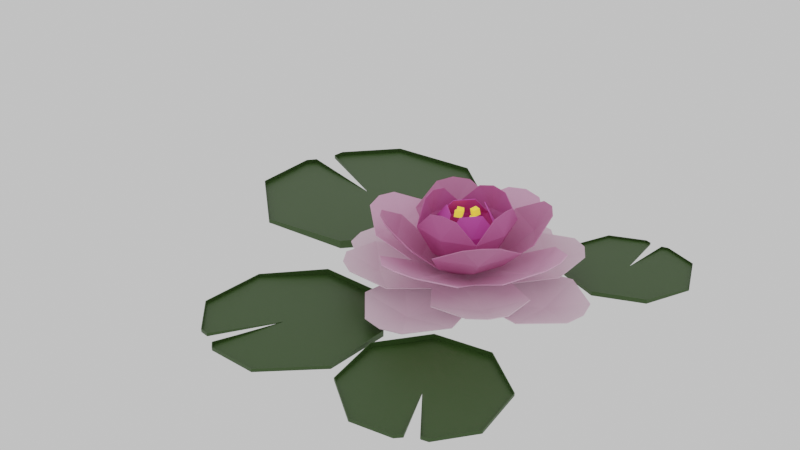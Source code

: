 # Source: LotusNenuphar.blend  (saved by Blender 2.93.21; exported with 4.5.12 LTS)
import bpy
from mathutils import Matrix  # noqa: F401  (used for matrix-valued properties, if any)

bpy.ops.wm.read_factory_settings(use_empty=True)
scene = bpy.context.scene
scene.name = 'Scene'

# ---- collections
col_lotusnenuphar = bpy.data.collections.new('LotusNenuphar'); scene.collection.children.link(col_lotusnenuphar)

# ---- materials (node trees are filled in below, after node groups)
mat_lotus_pink_1 = bpy.data.materials.new('Lotus_Pink_1')
mat_lotus_pink_2 = bpy.data.materials.new('Lotus_Pink_2')
mat_lotus_pink_3 = bpy.data.materials.new('Lotus_Pink_3')
mat_lotus_pink_4 = bpy.data.materials.new('Lotus_Pink_4')
mat_lotus_pink_5 = bpy.data.materials.new('Lotus_Pink_5')
mat_lotus_light = bpy.data.materials.new('Lotus_Light')
mat_nenuphar = bpy.data.materials.new('Nenuphar')

# ---- material node trees
mat_lotus_pink_1.use_nodes = True; mat_lotus_pink_1.node_tree.nodes.clear()
_N = mat_lotus_pink_1.node_tree.nodes; _L = mat_lotus_pink_1.node_tree.links
n0 = _N.new('ShaderNodeBsdfPrincipled'); n0.name = 'Principled BSDF'; n0.location = (10, 300)
n0.distribution = 'GGX'
n0.subsurface_method = 'BURLEY'
n0.inputs[0].default_value = (0.723, 0.1137, 0.5115, 1.0)
n0.inputs[3].default_value = 1.45
n0.inputs[13].default_value = 0.2
n0.inputs[27].default_value = (0.0, 0.0, 0.0, 1.0)
n0.inputs[28].default_value = 1.0
n1 = _N.new('ShaderNodeOutputMaterial'); n1.name = 'Material Output'; n1.location = (300, 300)
_L.new(n0.outputs[0], n1.inputs[0])
n1.is_active_output = True
mat_lotus_pink_2.use_nodes = True; mat_lotus_pink_2.node_tree.nodes.clear()
_N = mat_lotus_pink_2.node_tree.nodes; _L = mat_lotus_pink_2.node_tree.links
n0 = _N.new('ShaderNodeBsdfPrincipled'); n0.name = 'Principled BSDF'; n0.location = (10, 300)
n0.distribution = 'GGX'
n0.subsurface_method = 'BURLEY'
n0.inputs[0].default_value = (0.6267, 0.1628, 0.3947, 1.0)
n0.inputs[3].default_value = 1.45
n0.inputs[13].default_value = 0.2
n0.inputs[27].default_value = (0.0, 0.0, 0.0, 1.0)
n0.inputs[28].default_value = 1.0
n1 = _N.new('ShaderNodeOutputMaterial'); n1.name = 'Material Output'; n1.location = (300, 300)
_L.new(n0.outputs[0], n1.inputs[0])
n1.is_active_output = True
mat_lotus_pink_3.use_nodes = True; mat_lotus_pink_3.node_tree.nodes.clear()
_N = mat_lotus_pink_3.node_tree.nodes; _L = mat_lotus_pink_3.node_tree.links
n0 = _N.new('ShaderNodeBsdfPrincipled'); n0.name = 'Principled BSDF'; n0.location = (10, 300)
n0.distribution = 'GGX'
n0.subsurface_method = 'BURLEY'
n0.inputs[0].default_value = (0.65, 0.2369, 0.4353, 1.0)
n0.inputs[3].default_value = 1.45
n0.inputs[13].default_value = 0.2
n0.inputs[27].default_value = (0.0, 0.0, 0.0, 1.0)
n0.inputs[28].default_value = 1.0
n1 = _N.new('ShaderNodeOutputMaterial'); n1.name = 'Material Output'; n1.location = (300, 300)
_L.new(n0.outputs[0], n1.inputs[0])
n1.is_active_output = True
mat_lotus_pink_4.use_nodes = True; mat_lotus_pink_4.node_tree.nodes.clear()
_N = mat_lotus_pink_4.node_tree.nodes; _L = mat_lotus_pink_4.node_tree.links
n0 = _N.new('ShaderNodeBsdfPrincipled'); n0.name = 'Principled BSDF'; n0.location = (10, 300)
n0.distribution = 'GGX'
n0.subsurface_method = 'BURLEY'
n0.inputs[0].default_value = (0.7991, 0.4233, 0.6308, 1.0)
n0.inputs[3].default_value = 1.45
n0.inputs[27].default_value = (0.0291, 0.01751, 0.02401, 1.0)
n0.inputs[28].default_value = 1.0
n1 = _N.new('ShaderNodeOutputMaterial'); n1.name = 'Material Output'; n1.location = (300, 300)
_L.new(n0.outputs[0], n1.inputs[0])
n1.is_active_output = True
mat_lotus_pink_5.use_nodes = True; mat_lotus_pink_5.node_tree.nodes.clear()
_N = mat_lotus_pink_5.node_tree.nodes; _L = mat_lotus_pink_5.node_tree.links
n0 = _N.new('ShaderNodeBsdfPrincipled'); n0.name = 'Principled BSDF'; n0.location = (10, 300)
n0.distribution = 'GGX'
n0.subsurface_method = 'BURLEY'
n0.inputs[0].default_value = (0.7991, 0.5906, 0.7011, 1.0)
n0.inputs[3].default_value = 1.45
n0.inputs[27].default_value = (0.02721, 0.02134, 0.02448, 1.0)
n0.inputs[28].default_value = 1.0
n1 = _N.new('ShaderNodeOutputMaterial'); n1.name = 'Material Output'; n1.location = (300, 300)
_L.new(n0.outputs[0], n1.inputs[0])
n1.is_active_output = True
mat_lotus_light.use_nodes = True; mat_lotus_light.node_tree.nodes.clear()
_N = mat_lotus_light.node_tree.nodes; _L = mat_lotus_light.node_tree.links
n0 = _N.new('ShaderNodeBsdfPrincipled'); n0.name = 'Principled BSDF'; n0.location = (10, 300)
n0.distribution = 'GGX'
n0.subsurface_method = 'BURLEY'
n0.inputs[0].default_value = (0.7991, 0.5149, 0.05448, 1.0)
n0.inputs[3].default_value = 1.45
n0.inputs[13].default_value = 0.0
n0.inputs[27].default_value = (0.7991, 0.5149, 0.05448, 1.0)
n0.inputs[28].default_value = 1.0
n1 = _N.new('ShaderNodeOutputMaterial'); n1.name = 'Material Output'; n1.location = (300, 300)
_L.new(n0.outputs[0], n1.inputs[0])
n1.is_active_output = True
mat_nenuphar.use_nodes = True; mat_nenuphar.node_tree.nodes.clear()
_N = mat_nenuphar.node_tree.nodes; _L = mat_nenuphar.node_tree.links
n0 = _N.new('ShaderNodeBsdfPrincipled'); n0.name = 'Principled BSDF'; n0.location = (10, 300)
n0.distribution = 'GGX'
n0.subsurface_method = 'BURLEY'
n0.inputs[0].default_value = (0.03006, 0.06998, 0.01026, 1.0)
n0.inputs[3].default_value = 1.45
n0.inputs[27].default_value = (0.0, 0.0, 0.0, 1.0)
n0.inputs[28].default_value = 1.0
n1 = _N.new('ShaderNodeOutputMaterial'); n1.name = 'Material Output'; n1.location = (300, 300)
_L.new(n0.outputs[0], n1.inputs[0])
n1.is_active_output = True

# ---- world
world_world = bpy.data.worlds.new('World'); scene.world = world_world
world_world.use_nodes = True; world_world.node_tree.nodes.clear()
_N = world_world.node_tree.nodes; _L = world_world.node_tree.links
n0 = _N.new('ShaderNodeOutputWorld'); n0.name = 'World Output'; n0.location = (300, 300)
n1 = _N.new('ShaderNodeBackground'); n1.name = 'Background'; n1.location = (10, 300)
n1.inputs[0].default_value = (0.723, 0.723, 0.723, 1.0)
_L.new(n1.outputs[0], n0.inputs[0])
n0.is_active_output = True
world_world.color = (0.05088, 0.05088, 0.05088)
world_world.use_sun_shadow = False
world_world.sun_shadow_jitter_overblur = 0.0

# ---- meshes
me_lotusnenuphar = bpy.data.meshes.new('LotusNenuphar')
me_lotusnenuphar.from_pydata([(-1.243, 0.8302, 0.37), (-1.18, 0.2918, 0.2969), (-0.702, -0.02248, 0.1938), (-0.2153, -0.007055, 0.1218), (1.05, 1.122, 0.3579), (0.831, 1.248, 0.3521), (0.294, 1.182, 0.2901), (-0.02056, 0.7021, 0.1938), (-0.006147, 0.2153, 0.1218), (0.7396, 0.7881, 0.1855), (-1.021e-14, 9.606e-15, 0.1101), (-1.056, -1.117, 0.3579), (-0.8366, -1.242, 0.3448), (-0.298, -1.178, 0.2727), (0.01878, -0.7004, 0.1793), (0.005927, -0.2151, 0.1173), (-0.7413, -0.7865, 0.1855), (1.237, -0.825, 0.3269), (1.176, -0.2881, 0.2659), (0.7002, 0.02416, 0.1793), (0.2151, 0.007261, 0.1173), (-1.116, 1.05, 0.3803), (-0.9048, 1.19, 0.37), (-0.3636, 1.16, 0.2969), (-0.7841, 0.7374, 0.2013), (-1.056, -1.117, 0.3579), (-1.194, -0.9059, 0.3521), (-1.162, -0.3658, 0.2901), (-0.7413, -0.7865, 0.1855), (1.05, 1.122, 0.3579), (1.189, 0.9111, 0.3448), (1.158, 0.3696, 0.2727), (0.7396, 0.7881, 0.1855), (1.111, -1.045, 0.3354), (0.8992, -1.185, 0.3269), (0.3596, -1.156, 0.2659), (0.7823, -0.7358, 0.1698), (1.642, 0.322, 0.1101), (1.166, 0.6915, 0.1101), (0.5339, 0.5677, 0.1101), (2.212e-09, -1.815e-09, 0.1101), (0.05259, -1.715, 0.1101), (0.322, -1.642, 0.1101), (0.6915, -1.166, 0.1101), (0.5677, -0.5339, 0.1101), (0.03636, -1.186, 0.003673), (-0.05259, 1.715, 0.1101), (-0.322, 1.642, 0.1101), (-0.6915, 1.166, 0.1101), (-0.5677, 0.5339, 0.1101), (-0.03636, 1.186, 0.003672), (-1.642, -0.322, 0.1101), (-1.166, -0.6915, 0.1101), (-0.5339, -0.5677, 0.1101), (1.715, 0.05259, 0.1101), (1.659, -0.2208, 0.1101), (1.206, -0.6188, 0.1101), (1.186, 0.03636, 0.003673), (-0.05259, 1.715, 0.1101), (0.2208, 1.659, 0.1101), (0.6188, 1.206, 0.1101), (-0.03636, 1.186, 0.003673), (0.05259, -1.715, 0.1101), (-0.2208, -1.659, 0.1101), (-0.6188, -1.206, 0.1101), (0.03636, -1.186, 0.003673), (-1.715, -0.05259, 0.1101), (-1.659, 0.2208, 0.1101), (-1.206, 0.6188, 0.1101), (-1.186, -0.03636, 0.003673), (-1.331, -0.2877, 0.7345), (-0.9436, -0.6251, 0.5588), (-0.4556, -0.4926, 0.3114), (-0.1423, -0.1547, 0.137), (0.02859, -1.414, 0.7276), (0.2678, -1.353, 0.6985), (0.5998, -0.9597, 0.5237), (0.4759, -0.4641, 0.29), (0.1504, -0.1458, 0.1302), (0.0233, -1.022, 0.4467), (2.212e-09, -1.815e-09, 0.1101), (1.302, 0.2869, 0.6736), (0.9233, 0.6244, 0.5151), (0.4465, 0.4923, 0.29), (0.1412, 0.1547, 0.1302), (-0.05807, 1.413, 0.7276), (-0.2961, 1.352, 0.7096), (-0.6202, 0.9591, 0.5503), (-0.485, 0.4638, 0.3114), (-0.1515, 0.1457, 0.137), (-0.03937, 1.022, 0.4467), (-1.391, -0.04265, 0.7592), (-1.346, 0.2057, 0.7345), (-0.9802, 0.5661, 0.5588), (-1.004, -0.03076, 0.4695), (-0.05807, 1.413, 0.7276), (0.1844, 1.367, 0.6985), (0.5399, 0.9946, 0.5237), (-0.03937, 1.022, 0.4467), (1.362, 0.04175, 0.6959), (1.318, -0.2065, 0.6736), (0.9598, -0.5667, 0.5151), (0.9875, 0.03027, 0.4238), (0.02859, -1.414, 0.7276), (-0.2128, -1.367, 0.7096), (-0.5603, -0.9953, 0.5503), (0.0233, -1.022, 0.4467), (-0.8686, 0.512, 0.9306), (-0.8823, 0.09362, 0.6998), (-0.5516, -0.03062, 0.3728), (-0.1816, -0.009761, 0.1419), (-0.3839, 0.361, 0.3574), (-0.7448, 0.7005, 0.9631), (-0.5642, 0.8356, 0.9306), (-0.1475, 0.8749, 0.6998), (-0.00322, 0.5524, 0.3728), (-0.001382, 0.1819, 0.1419), (2.212e-09, -1.815e-09, 0.1101), (-0.6072, 0.571, 0.6287), (-0.5492, -0.904, 0.9404), (-0.1321, -0.8966, 0.7097), (0.006372, -0.5554, 0.3791), (0.001771, -0.1822, 0.1439), (-0.3772, -0.4041, 0.3617), (-0.7319, -0.7884, 0.9714), (-0.8589, -0.6128, 0.9369), (-0.8798, -0.1935, 0.7014), (-0.5967, -0.6407, 0.6355), (0.8784, -0.5212, 0.9467), (0.8893, -0.1003, 0.7113), (0.5547, 0.02766, 0.3791), (0.182, 0.009395, 0.1439), (0.3868, -0.3638, 0.366), (0.755, -0.7101, 0.9798), (0.5741, -0.8448, 0.9467), (0.1545, -0.8815, 0.7113), (0.6134, -0.5769, 0.6423), (0.559, 0.8948, 0.9369), (0.1392, 0.89, 0.7014), (0.3802, 0.4013, 0.3617), (0.7421, 0.7788, 0.9714), (0.8687, 0.6035, 0.9404), (0.8869, 0.1868, 0.7097), (0.6029, 0.6348, 0.6355), (-0.4921, -0.2126, 1.064), (-0.4149, -0.467, 0.7937), (-0.282, -0.3133, 0.413), (2.212e-09, -1.815e-09, 0.1101), (-0.3756, -0.01151, 0.4411), (-0.5205, -0.01596, 1.101), (-0.5042, 0.1821, 1.064), (-0.4427, 0.4407, 0.7937), (-0.3006, 0.2954, 0.413), (-0.537, -0.01646, 0.7716), (0.2333, -0.5245, 1.08), (0.4762, -0.4397, 0.814), (0.3155, -0.2949, 0.4267), (0.02017, -0.3907, 0.4498), (0.04118, -0.5541, 1.114), (-0.1542, -0.5363, 1.071), (0.03351, -0.5631, 0.7842), (0.5386, 0.2141, 1.087), (0.4483, 0.468, 0.814), (0.2969, 0.3137, 0.4267), (0.392, 0.01202, 0.4586), (0.5688, 0.01744, 1.126), (0.5507, -0.1807, 1.087), (0.5695, 0.01746, 0.7968), (-0.1868, 0.5259, 1.071), (-0.003802, 0.3912, 0.4498), (0.007163, 0.5556, 1.114), (0.2007, 0.5378, 1.08), (-0.001041, 0.5641, 0.7842), (-0.05386, -0.2616, 0.9999), (0.02293, -0.4685, 0.7541), (0.01373, -0.3141, 0.3965), (2.212e-09, -1.815e-09, 0.1101), (-0.2606, -0.2771, 0.4681), (-0.2578, -0.06979, 0.9999), (-0.469, -0.005805, 0.7541), (-0.3143, -0.005534, 0.3965), (-0.2488, -0.2646, 0.7552), (0.2822, -0.05464, 1.005), (0.4832, 0.0209, 0.7639), (0.3206, 0.01228, 0.4031), (0.2868, -0.2618, 0.4738), (0.09137, -0.2575, 1.001), (0.2807, -0.2497, 0.7607), (0.07341, 0.2824, 1.007), (-0.008734, 0.4836, 0.7639), (-0.007388, 0.3208, 0.4031), (0.2686, 0.2856, 0.4795), (0.2774, 0.09057, 1.007), (0.2631, 0.2797, 0.7662), (-0.2627, 0.07542, 1.001), (-0.2788, 0.2702, 0.4738), (-0.07182, 0.2783, 1.005), (-0.2664, 0.2649, 0.7607), (0.1256, 0.1231, 0.9109), (0.1183, 0.1068, 0.995), (0.09545, 0.04461, 0.8931), (0.08813, 0.02831, 0.9771), (0.04551, 0.1541, 0.91), (0.0382, 0.1378, 0.994), (0.01532, 0.07566, 0.8921), (0.008002, 0.05936, 0.9762), (-0.03132, -0.05453, 0.8851), (-0.03929, -0.02369, 0.9649), (0.003519, -0.1266, 0.9164), (-0.004455, -0.09573, 0.9962), (-0.1095, -0.08979, 0.8909), (-0.1175, -0.05894, 0.9707), (-0.07464, -0.1618, 0.9222), (-0.08262, -0.131, 1.002), (-0.1776, 0.02064, 0.839), (-0.202, 0.08772, 0.8869), (-0.1001, 0.05629, 0.8286), (-0.1245, 0.1234, 0.8765), (-0.1496, -0.01955, 0.9096), (-0.174, 0.04753, 0.9575), (-0.07212, 0.0161, 0.8992), (-0.09654, 0.08317, 0.9471), (0.1001, -0.1043, 0.8595), (0.07463, -0.04432, 0.9155), (0.17, -0.05769, 0.8413), (0.1445, 0.002335, 0.8973), (0.1432, -0.1444, 0.9221), (0.1177, -0.0844, 0.9781), (0.2131, -0.09776, 0.9039), (0.1876, -0.03774, 0.9599), (-1.24, 0.8287, 0.3794), (-1.177, 0.2916, 0.3066), (-0.7003, -0.02254, 0.2037), (-0.2145, -0.007134, 0.1317), (1.048, 1.119, 0.3672), (0.8297, 1.244, 0.3615), (0.294, 1.179, 0.2998), (-0.0204, 0.7003, 0.2037), (-0.006017, 0.2145, 0.1317), (0.7391, 0.7856, 0.1952), (0.0001059, -9.98e-05, 0.1201), (-1.053, -1.114, 0.3672), (-0.835, -1.239, 0.3543), (-0.2977, -1.176, 0.2824), (0.01883, -0.6989, 0.1892), (0.00601, -0.2145, 0.1273), (-0.7407, -0.7841, 0.1953), (1.234, -0.8236, 0.3363), (1.174, -0.288, 0.2756), (0.6987, 0.02401, 0.1892), (0.2145, 0.00714, 0.1273), (-1.114, 1.047, 0.3896), (-0.9031, 1.187, 0.3794), (-0.3631, 1.157, 0.3066), (-0.7824, 0.7359, 0.2111), (-1.053, -1.114, 0.3672), (-1.191, -0.9043, 0.3615), (-1.159, -0.3656, 0.2998), (-0.7389, -0.7859, 0.1952), (1.047, 1.12, 0.3672), (1.186, 0.9094, 0.3543), (1.155, 0.3692, 0.2824), (0.7373, 0.7873, 0.1953), (1.108, -1.042, 0.3448), (0.8977, -1.182, 0.3363), (0.3594, -1.154, 0.2756), (0.7808, -0.7344, 0.1796), (1.64, 0.3209, 0.1199), (1.166, 0.6899, 0.12), (0.5337, 0.5675, 0.1201), (2.212e-09, -1.815e-09, 0.1201), (0.05206, -1.714, 0.1199), (0.3209, -1.64, 0.1199), (0.6899, -1.166, 0.12), (0.5675, -0.5337, 0.1201), (0.03509, -1.186, 0.01358), (-0.05206, 1.714, 0.1199), (-0.3209, 1.64, 0.1199), (-0.6899, 1.166, 0.12), (-0.5675, 0.5337, 0.1201), (-0.03509, 1.186, 0.01358), (-1.64, -0.3209, 0.1199), (-1.166, -0.6899, 0.12), (-0.5337, -0.5675, 0.1201), (1.714, 0.05253, 0.1199), (1.657, -0.2198, 0.1199), (1.206, -0.6172, 0.12), (1.185, 0.03634, 0.01366), (-0.053, 1.714, 0.1199), (0.2198, 1.657, 0.1199), (0.6172, 1.206, 0.12), (-0.0376, 1.185, 0.01358), (0.053, -1.714, 0.1199), (-0.2198, -1.657, 0.1199), (-0.6172, -1.206, 0.12), (0.0376, -1.185, 0.01358), (-1.714, -0.05253, 0.1199), (-1.657, 0.2198, 0.1199), (-1.206, 0.6172, 0.12), (-1.185, -0.03634, 0.01366), (-1.325, -0.2865, 0.7427), (-0.9391, -0.6233, 0.5676), (-0.4529, -0.49, 0.3207), (-0.1408, -0.1534, 0.1468), (0.02808, -1.408, 0.7357), (0.2667, -1.347, 0.7068), (0.5982, -0.9553, 0.5325), (0.4734, -0.4616, 0.2993), (0.1492, -0.1445, 0.1401), (0.02209, -1.018, 0.4555), (0.0002026, 6.102e-06, 0.1201), (1.297, 0.2856, 0.6819), (0.9189, 0.6226, 0.5239), (0.4442, 0.4897, 0.2993), (0.1401, 0.1534, 0.1401), (-0.0572, 1.407, 0.7357), (-0.2947, 1.346, 0.7178), (-0.6182, 0.9547, 0.5591), (-0.4821, 0.4614, 0.3207), (-0.15, 0.1445, 0.1468), (-0.03778, 1.017, 0.4555), (-1.385, -0.04247, 0.7672), (-1.34, 0.2048, 0.7427), (-0.9755, 0.5646, 0.5676), (-0.9987, -0.03062, 0.4783), (-0.05822, 1.407, 0.7357), (0.1837, 1.361, 0.7068), (0.5385, 0.9902, 0.5325), (-0.0403, 1.017, 0.4555), (1.356, 0.04157, 0.704), (1.312, -0.2056, 0.6819), (0.9553, -0.5652, 0.5239), (0.9829, 0.03013, 0.4327), (0.0291, -1.408, 0.7357), (-0.2117, -1.362, 0.7178), (-0.5585, -0.9908, 0.5591), (0.02461, -1.018, 0.4555), (-0.8614, 0.5076, 0.936), (-0.8755, 0.09076, 0.7066), (-0.5456, -0.03052, 0.3809), (-0.178, -0.009672, 0.1512), (-0.3795, 0.3569, 0.3654), (-0.7384, 0.6945, 0.968), (-0.5594, 0.8287, 0.936), (-0.1442, 0.8683, 0.7066), (-0.002961, 0.5464, 0.3809), (-0.00125, 0.1783, 0.1512), (-5.279e-05, 4.944e-05, 0.1201), (-0.6017, 0.5659, 0.6353), (-0.545, -0.8968, 0.9459), (-0.1296, -0.8899, 0.7166), (0.006035, -0.5494, 0.3871), (0.001553, -0.1786, 0.1532), (-0.3733, -0.3998, 0.3698), (-0.726, -0.7821, 0.9765), (-0.852, -0.6081, 0.9425), (-0.8732, -0.1904, 0.7083), (-0.5916, -0.6352, 0.6423), (0.8713, -0.5169, 0.9521), (0.8826, -0.09737, 0.7181), (0.5487, 0.02763, 0.3871), (0.1783, 0.009388, 0.1532), (0.3824, -0.3597, 0.374), (0.7487, -0.7041, 0.9848), (0.5693, -0.838, 0.9521), (0.1512, -0.875, 0.7181), (0.6079, -0.5717, 0.6489), (0.5547, 0.8876, 0.9425), (0.1365, 0.8833, 0.7083), (0.3762, 0.397, 0.3698), (0.7362, 0.7726, 0.9765), (0.8618, 0.5989, 0.9459), (0.8803, 0.1838, 0.7166), (0.5978, 0.6294, 0.6423), (-0.4823, -0.2105, 1.063), (-0.4084, -0.4601, 0.7969), (-0.2767, -0.3076, 0.4194), (-3.082e-05, -9.174e-07, 0.1201), (-0.3674, -0.01126, 0.4468), (-0.5105, -0.01565, 1.101), (-0.4943, 0.1806, 1.063), (-0.4359, 0.4342, 0.7969), (-0.295, 0.2901, 0.4194), (-0.5273, -0.01616, 0.7738), (0.2311, -0.5147, 1.08), (0.4693, -0.4333, 0.8174), (0.3099, -0.2897, 0.433), (0.01981, -0.3826, 0.4557), (0.04084, -0.5441, 1.113), (-0.1526, -0.5265, 1.071), (0.03317, -0.5534, 0.7866), (0.5288, 0.2119, 1.088), (0.4418, 0.4612, 0.8174), (0.2915, 0.3082, 0.433), (0.3839, 0.01177, 0.4644), (0.5588, 0.01713, 1.126), (0.5408, -0.1791, 1.088), (0.5598, 0.01716, 0.7994), (-0.1846, 0.5161, 1.071), (-0.003662, 0.3831, 0.4557), (0.007433, 0.5456, 1.113), (0.1991, 0.5279, 1.08), (-0.0007937, 0.5544, 0.7866), (-0.04817, -0.2548, 0.9952), (0.02263, -0.4585, 0.7531), (0.01345, -0.306, 0.4025), (1.833e-06, 2.134e-06, 0.1201), (-0.2544, -0.2705, 0.4721), (-0.2514, -0.06368, 0.9952), (-0.4591, -0.005498, 0.7531), (-0.3063, -0.005321, 0.4025), (-0.2422, -0.2575, 0.7526), (0.2754, -0.04888, 1.001), (0.4733, 0.0206, 0.763), (0.3126, 0.01196, 0.4091), (0.2801, -0.2555, 0.4779), (0.0853, -0.251, 0.9968), (0.2737, -0.2431, 0.7582), (0.06767, 0.2755, 1.003), (-0.008432, 0.4736, 0.763), (-0.007209, 0.3128, 0.4091), (0.2624, 0.279, 0.4836), (0.2709, 0.08442, 1.003), (0.2564, 0.2726, 0.7638), (-0.2558, 0.06976, 0.9968), (-0.2722, 0.2639, 0.4779), (-0.06566, 0.2719, 1.001), (-0.2594, 0.2582, 0.7582), (0.1177, 0.1188, 0.9153), (0.1114, 0.1047, 0.9881), (0.0916, 0.05087, 0.8999), (0.08527, 0.03676, 0.9726), (0.04837, 0.1457, 0.9145), (0.04204, 0.1316, 0.9872), (0.02224, 0.07775, 0.899), (0.01591, 0.06364, 0.9718), (-0.03476, -0.05967, 0.8929), (-0.04167, -0.03297, 0.962), (-0.004608, -0.122, 0.92), (-0.01151, -0.09534, 0.9891), (-0.1024, -0.09019, 0.898), (-0.1093, -0.06349, 0.9671), (-0.07227, -0.1526, 0.9251), (-0.07917, -0.1259, 0.9942), (-0.1722, 0.02484, 0.8463), (-0.1933, 0.08291, 0.8877), (-0.1051, 0.0557, 0.8373), (-0.1262, 0.1138, 0.8787), (-0.1479, -0.009951, 0.9074), (-0.1691, 0.04811, 0.9488), (-0.08085, 0.02091, 0.8984), (-0.102, 0.07897, 0.9398), (0.106, -0.09987, 0.8662), (0.08393, -0.04791, 0.9147), (0.1665, -0.05949, 0.8505), (0.1444, -0.007524, 0.8989), (0.1433, -0.1346, 0.9205), (0.1212, -0.0826, 0.9689), (0.2038, -0.09417, 0.9047), (0.1817, -0.04221, 0.9532), (2.026, 2.263, -0.05023), (1.404, 1.723, -0.05023), (0.7763, 2.256, -0.05023), (0.521, 1.63, -0.05023), (0.7835, 1.006, -0.05023), (1.41, 0.7506, -0.05023), (2.034, 1.013, -0.05023), (2.289, 1.64, -0.05023), (1.575, 2.447, -0.05023), (1.244, 2.453, -0.05023), (1.322, 2.427, -0.05023), (1.488, 2.424, -0.05023), (2.026, 2.263, -0.02076), (0.7763, 2.256, -0.02076), (0.521, 1.63, -0.02076), (0.7835, 1.006, 0.008708), (1.41, 0.7506, 0.008708), (2.034, 1.013, 0.008708), (2.289, 1.64, -0.02076), (1.575, 2.447, -0.02076), (1.244, 2.453, -0.02076), (1.322, 2.427, -0.02076), (1.488, 2.424, -0.02076), (-2.123, -2.448, -0.05023), (-1.1, -2.134, -0.05023), (-0.6348, -3.098, -0.05023), (-0.001589, -2.489, -0.05023), (0.01507, -1.61, -0.05023), (-0.5946, -0.9764, -0.05023), (-1.474, -0.9597, -0.05023), (-2.107, -1.569, -0.05023), (-1.684, -2.904, -0.05023), (-1.294, -3.086, -0.05023), (-1.373, -3.013, -0.05023), (-1.568, -2.923, -0.05023), (-2.123, -2.448, -0.01194), (-0.6348, -3.098, -0.01194), (-0.001589, -2.489, -0.01194), (0.01507, -1.61, 0.02634), (-0.5946, -0.9764, 0.02634), (-1.474, -0.9597, 0.02634), (-2.107, -1.569, -0.01194), (-1.684, -2.904, -0.01194), (-1.294, -3.086, -0.01194), (-1.373, -3.013, -0.01194), (-1.568, -2.923, -0.01194), (-2.131, -2.451, -0.05653), (-1.1, -2.134, -0.06023), (-0.632, -3.105, -0.05653), (0.005526, -2.492, -0.05653), (0.0223, -1.607, -0.05653), (-0.5915, -0.9693, -0.05653), (-1.476, -0.9525, -0.05653), (-2.114, -1.566, -0.05653), (-1.688, -2.911, -0.05665), (-1.297, -3.093, -0.05658), (-1.381, -3.016, -0.05627), (-1.565, -2.93, -0.05622), (-2.133, -2.452, -0.01194), (-0.6312, -3.108, -0.01194), (0.007598, -2.492, -0.01194), (0.02436, -1.606, 0.02634), (-0.5906, -0.9672, 0.02634), (-1.477, -0.9504, 0.02634), (-2.116, -1.565, -0.01194), (-1.689, -2.913, -0.01194), (-1.298, -3.095, -0.01194), (-1.383, -3.016, -0.01194), (-1.564, -2.932, -0.01194), (0.7997, -3.072, -0.05023), (1.08, -2.201, -0.05023), (1.984, -2.347, -0.05023), (1.866, -1.604, -0.05023), (1.258, -1.162, -0.05023), (0.516, -1.28, -0.05023), (0.07409, -1.888, -0.05023), (0.1916, -2.63, -0.05023), (1.334, -2.988, -0.05023), (1.653, -2.803, -0.05023), (1.563, -2.823, -0.05023), (1.404, -2.915, -0.05023), (0.7997, -3.072, -0.01749), (1.984, -2.347, -0.01749), (1.866, -1.604, -0.01749), (1.258, -1.162, 0.01525), (0.516, -1.28, 0.01525), (0.07409, -1.888, 0.01525), (0.1916, -2.63, -0.01749), (1.334, -2.988, -0.01749), (1.653, -2.803, -0.01749), (1.563, -2.823, -0.01749), (1.404, -2.915, -0.01749), (0.7978, -3.08, -0.05653), (1.08, -2.201, -0.06023), (1.992, -2.349, -0.05653), (1.873, -1.6, -0.05653), (1.26, -1.155, -0.05653), (0.5119, -1.273, -0.05653), (0.06654, -1.886, -0.05653), (0.185, -2.635, -0.05653), (1.338, -2.995, -0.05665), (1.657, -2.809, -0.05658), (1.56, -2.831, -0.05627), (1.412, -2.917, -0.05622), (0.7973, -3.082, -0.01749), (1.994, -2.349, -0.01749), (1.875, -1.599, -0.01749), (1.261, -1.153, 0.01525), (0.5108, -1.271, 0.01525), (0.06438, -1.886, 0.01525), (0.183, -2.636, -0.01749), (1.339, -2.997, -0.01749), (1.658, -2.811, -0.01749), (1.56, -2.832, -0.01749), (1.414, -2.917, -0.01749), (-3.305, 2.692, -0.05023), (-2.726, 1.233, -0.05023), (-4.081, 0.4397, -0.05023), (-3.115, -0.4143, -0.05023), (-1.829, -0.3356, -0.05023), (-0.9747, 0.6298, -0.05023), (-1.053, 1.916, -0.05023), (-2.019, 2.77, -0.05023), (-3.92, 1.997, -0.05023), (-4.14, 1.405, -0.05023), (-4.043, 1.529, -0.05023), (-3.934, 1.825, -0.05023), (-3.305, 2.692, 0.00591), (-4.081, 0.4397, 0.00591), (-3.115, -0.4143, 0.00591), (-1.829, -0.3356, 0.06205), (-0.9747, 0.6298, 0.06205), (-1.053, 1.916, 0.06205), (-2.019, 2.77, 0.00591), (-3.92, 1.997, 0.00591), (-4.14, 1.405, 0.00591), (-4.043, 1.529, 0.00591), (-3.934, 1.825, 0.00591)], [], [(21, 24, 0), (0, 24, 1), (1, 24, 2), (2, 24, 3), (10, 3, 24), (4, 9, 5), (5, 9, 6), (6, 9, 7), (7, 9, 8), (10, 8, 9), (11, 16, 12), (12, 16, 13), (13, 16, 14), (14, 16, 15), (10, 15, 16), (33, 36, 17), (17, 36, 18), (18, 36, 19), (19, 36, 20), (10, 20, 36), (21, 22, 24), (22, 23, 24), (23, 7, 24), (7, 8, 24), (10, 24, 8), (25, 26, 28), (26, 27, 28), (27, 2, 28), (2, 3, 28), (10, 28, 3), (29, 30, 32), (30, 31, 32), (31, 19, 32), (19, 20, 32), (10, 32, 20), (33, 34, 36), (34, 35, 36), (35, 14, 36), (14, 15, 36), (10, 36, 15), (54, 57, 37), (37, 57, 38), (38, 57, 39), (39, 57, 40), (41, 45, 42), (42, 45, 43), (43, 45, 44), (44, 45, 40), (46, 50, 47), (47, 50, 48), (48, 50, 49), (49, 50, 40), (66, 69, 51), (51, 69, 52), (52, 69, 53), (53, 69, 40), (54, 55, 57), (55, 56, 57), (56, 44, 57), (44, 40, 57), (58, 59, 61), (59, 60, 61), (60, 39, 61), (39, 40, 61), (62, 63, 65), (63, 64, 65), (64, 53, 65), (53, 40, 65), (66, 67, 69), (67, 68, 69), (68, 49, 69), (49, 40, 69), (91, 94, 70), (70, 94, 71), (71, 94, 72), (72, 94, 73), (80, 73, 94), (74, 79, 75), (75, 79, 76), (76, 79, 77), (77, 79, 78), (80, 78, 79), (99, 102, 81), (81, 102, 82), (82, 102, 83), (83, 102, 84), (80, 84, 102), (85, 90, 86), (86, 90, 87), (87, 90, 88), (88, 90, 89), (80, 89, 90), (91, 92, 94), (92, 93, 94), (93, 88, 94), (88, 89, 94), (80, 94, 89), (95, 96, 98), (96, 97, 98), (97, 83, 98), (83, 84, 98), (80, 98, 84), (99, 100, 102), (100, 101, 102), (101, 77, 102), (77, 78, 102), (80, 102, 78), (103, 104, 106), (104, 105, 106), (105, 72, 106), (72, 73, 106), (80, 106, 73), (112, 118, 107), (107, 118, 108), (109, 108, 111), (131, 116, 139), (111, 108, 118), (111, 110, 109), (114, 111, 118), (111, 115, 116), (112, 113, 118), (113, 114, 118), (115, 111, 114), (117, 110, 116), (124, 127, 119), (119, 127, 120), (121, 120, 123), (123, 120, 127), (123, 122, 121), (126, 123, 127), (123, 109, 110), (124, 125, 127), (125, 126, 127), (109, 123, 126), (117, 122, 110), (133, 136, 128), (128, 136, 129), (130, 129, 132), (110, 122, 123), (132, 129, 136), (132, 131, 130), (135, 132, 136), (132, 121, 122), (133, 134, 136), (134, 135, 136), (121, 132, 135), (117, 131, 122), (140, 143, 137), (137, 143, 138), (115, 138, 139), (139, 138, 143), (139, 116, 115), (142, 139, 143), (139, 130, 131), (140, 141, 143), (141, 142, 143), (130, 139, 142), (117, 116, 131), (116, 110, 111), (122, 131, 132), (149, 153, 144), (144, 153, 145), (146, 145, 148), (148, 145, 153), (148, 147, 146), (151, 148, 153), (148, 152, 147), (149, 150, 153), (150, 151, 153), (152, 148, 151), (158, 160, 154), (154, 160, 155), (156, 155, 157), (157, 155, 160), (157, 147, 156), (145, 157, 160), (157, 146, 147), (158, 159, 160), (159, 145, 160), (146, 157, 145), (165, 167, 161), (161, 167, 162), (163, 162, 164), (164, 162, 167), (164, 147, 163), (155, 164, 167), (164, 156, 147), (165, 166, 167), (166, 155, 167), (156, 164, 155), (170, 172, 168), (168, 172, 151), (152, 151, 169), (169, 151, 172), (169, 147, 152), (162, 169, 172), (169, 163, 147), (170, 171, 172), (171, 162, 172), (163, 169, 162), (173, 181, 174), (175, 174, 177), (177, 174, 181), (177, 176, 175), (179, 177, 181), (177, 180, 176), (173, 178, 181), (178, 179, 181), (180, 177, 179), (182, 187, 183), (184, 183, 185), (185, 183, 187), (185, 176, 184), (174, 185, 187), (185, 175, 176), (182, 186, 187), (186, 174, 187), (175, 185, 174), (188, 193, 189), (190, 189, 191), (191, 189, 193), (191, 176, 190), (183, 191, 193), (191, 184, 176), (188, 192, 193), (192, 183, 193), (184, 191, 183), (194, 197, 179), (180, 179, 195), (195, 179, 197), (195, 176, 180), (189, 195, 197), (195, 190, 176), (194, 196, 197), (196, 189, 197), (190, 195, 189), (198, 199, 201, 200), (200, 201, 205, 204), (204, 205, 203, 202), (202, 203, 199, 198), (200, 204, 202, 198), (205, 201, 199, 203), (206, 207, 209, 208), (208, 209, 213, 212), (212, 213, 211, 210), (210, 211, 207, 206), (208, 212, 210, 206), (213, 209, 207, 211), (214, 215, 217, 216), (216, 217, 221, 220), (220, 221, 219, 218), (218, 219, 215, 214), (216, 220, 218, 214), (221, 217, 215, 219), (222, 223, 225, 224), (224, 225, 229, 228), (228, 229, 227, 226), (226, 227, 223, 222), (224, 228, 226, 222), (229, 225, 223, 227), (251, 230, 254), (230, 231, 254), (231, 232, 254), (232, 233, 254), (240, 254, 233), (234, 235, 239), (235, 236, 239), (236, 237, 239), (237, 238, 239), (240, 239, 238), (241, 242, 246), (242, 243, 246), (243, 244, 246), (244, 245, 246), (240, 246, 245), (263, 247, 266), (247, 248, 266), (248, 249, 266), (249, 250, 266), (240, 266, 250), (251, 254, 252), (252, 254, 253), (253, 254, 237), (237, 254, 238), (240, 238, 254), (255, 258, 256), (256, 258, 257), (257, 258, 232), (232, 258, 233), (240, 233, 258), (259, 262, 260), (260, 262, 261), (261, 262, 249), (249, 262, 250), (240, 250, 262), (263, 266, 264), (264, 266, 265), (265, 266, 244), (244, 266, 245), (240, 245, 266), (284, 267, 287), (267, 268, 287), (268, 269, 287), (269, 270, 287), (271, 272, 275), (272, 273, 275), (273, 274, 275), (274, 270, 275), (276, 277, 280), (277, 278, 280), (278, 279, 280), (279, 270, 280), (296, 281, 299), (281, 282, 299), (282, 283, 299), (283, 270, 299), (284, 287, 285), (285, 287, 286), (286, 287, 274), (274, 287, 270), (288, 291, 289), (289, 291, 290), (290, 291, 269), (269, 291, 270), (292, 295, 293), (293, 295, 294), (294, 295, 283), (283, 295, 270), (296, 299, 297), (297, 299, 298), (298, 299, 279), (279, 299, 270), (321, 300, 324), (300, 301, 324), (301, 302, 324), (302, 303, 324), (310, 324, 303), (304, 305, 309), (305, 306, 309), (306, 307, 309), (307, 308, 309), (310, 309, 308), (329, 311, 332), (311, 312, 332), (312, 313, 332), (313, 314, 332), (310, 332, 314), (315, 316, 320), (316, 317, 320), (317, 318, 320), (318, 319, 320), (310, 320, 319), (321, 324, 322), (322, 324, 323), (323, 324, 318), (318, 324, 319), (310, 319, 324), (325, 328, 326), (326, 328, 327), (327, 328, 313), (313, 328, 314), (310, 314, 328), (329, 332, 330), (330, 332, 331), (331, 332, 307), (307, 332, 308), (310, 308, 332), (333, 336, 334), (334, 336, 335), (335, 336, 302), (302, 336, 303), (310, 303, 336), (342, 337, 348), (337, 338, 348), (339, 341, 338), (361, 369, 346), (341, 348, 338), (341, 339, 340), (344, 348, 341), (341, 346, 345), (342, 348, 343), (343, 348, 344), (345, 344, 341), (347, 346, 340), (354, 349, 357), (349, 350, 357), (351, 353, 350), (353, 357, 350), (353, 351, 352), (356, 357, 353), (353, 340, 339), (354, 357, 355), (355, 357, 356), (339, 356, 353), (347, 340, 352), (363, 358, 366), (358, 359, 366), (360, 362, 359), (340, 353, 352), (362, 366, 359), (362, 360, 361), (365, 366, 362), (362, 352, 351), (363, 366, 364), (364, 366, 365), (351, 365, 362), (347, 352, 361), (370, 367, 373), (367, 368, 373), (345, 369, 368), (369, 373, 368), (369, 345, 346), (372, 373, 369), (369, 361, 360), (370, 373, 371), (371, 373, 372), (360, 372, 369), (347, 361, 346), (346, 341, 340), (352, 362, 361), (379, 374, 383), (374, 375, 383), (376, 378, 375), (378, 383, 375), (378, 376, 377), (381, 383, 378), (378, 377, 382), (379, 383, 380), (380, 383, 381), (382, 381, 378), (388, 384, 390), (384, 385, 390), (386, 387, 385), (387, 390, 385), (387, 386, 377), (375, 390, 387), (387, 377, 376), (388, 390, 389), (389, 390, 375), (376, 375, 387), (395, 391, 397), (391, 392, 397), (393, 394, 392), (394, 397, 392), (394, 393, 377), (385, 397, 394), (394, 377, 386), (395, 397, 396), (396, 397, 385), (386, 385, 394), (400, 398, 402), (398, 381, 402), (382, 399, 381), (399, 402, 381), (399, 382, 377), (392, 402, 399), (399, 377, 393), (400, 402, 401), (401, 402, 392), (393, 392, 399), (403, 404, 411), (405, 407, 404), (407, 411, 404), (407, 405, 406), (409, 411, 407), (407, 406, 410), (403, 411, 408), (408, 411, 409), (410, 409, 407), (412, 413, 417), (414, 415, 413), (415, 417, 413), (415, 414, 406), (404, 417, 415), (415, 406, 405), (412, 417, 416), (416, 417, 404), (405, 404, 415), (418, 419, 423), (420, 421, 419), (421, 423, 419), (421, 420, 406), (413, 423, 421), (421, 406, 414), (418, 423, 422), (422, 423, 413), (414, 413, 421), (424, 409, 427), (410, 425, 409), (425, 427, 409), (425, 410, 406), (419, 427, 425), (425, 406, 420), (424, 427, 426), (426, 427, 419), (420, 419, 425), (428, 430, 431, 429), (430, 434, 435, 431), (434, 432, 433, 435), (432, 428, 429, 433), (430, 428, 432, 434), (435, 433, 429, 431), (436, 438, 439, 437), (438, 442, 443, 439), (442, 440, 441, 443), (440, 436, 437, 441), (438, 436, 440, 442), (443, 441, 437, 439), (444, 446, 447, 445), (446, 450, 451, 447), (450, 448, 449, 451), (448, 444, 445, 449), (446, 444, 448, 450), (451, 449, 445, 447), (452, 454, 455, 453), (454, 458, 459, 455), (458, 456, 457, 459), (456, 452, 453, 457), (454, 452, 456, 458), (459, 457, 453, 455), (21, 0, 230, 251), (0, 1, 231, 230), (1, 2, 232, 231), (4, 5, 235, 234), (5, 6, 236, 235), (6, 7, 237, 236), (9, 4, 234, 239), (10, 9, 239, 240), (11, 12, 242, 241), (12, 13, 243, 242), (13, 14, 244, 243), (16, 11, 241, 246), (33, 17, 247, 263), (17, 18, 248, 247), (18, 19, 249, 248), (22, 21, 251, 252), (23, 22, 252, 253), (7, 23, 253, 237), (26, 25, 255, 256), (27, 26, 256, 257), (25, 28, 258, 255), (2, 27, 257, 232), (30, 29, 259, 260), (31, 30, 260, 261), (29, 32, 262, 259), (34, 33, 263, 264), (35, 34, 264, 265), (14, 35, 265, 244), (19, 31, 261, 249), (10, 16, 246, 240), (32, 10, 240, 262), (28, 10, 240, 258), (54, 37, 267, 284), (37, 38, 268, 267), (38, 39, 269, 268), (65, 40, 270, 295), (41, 42, 272, 271), (42, 43, 273, 272), (43, 44, 274, 273), (45, 41, 271, 275), (46, 47, 277, 276), (47, 48, 278, 277), (48, 49, 279, 278), (50, 46, 276, 280), (66, 51, 281, 296), (51, 52, 282, 281), (52, 53, 283, 282), (55, 54, 284, 285), (56, 55, 285, 286), (53, 64, 294, 283), (44, 56, 286, 274), (59, 58, 288, 289), (60, 59, 289, 290), (61, 40, 270, 291), (58, 61, 291, 288), (63, 62, 292, 293), (64, 63, 293, 294), (62, 65, 295, 292), (49, 68, 298, 279), (67, 66, 296, 297), (68, 67, 297, 298), (39, 60, 290, 269), (40, 45, 275, 270), (40, 50, 280, 270), (91, 70, 300, 321), (70, 71, 301, 300), (71, 72, 302, 301), (74, 75, 305, 304), (75, 76, 306, 305), (76, 77, 307, 306), (79, 74, 304, 309), (80, 79, 309, 310), (99, 81, 311, 329), (81, 82, 312, 311), (82, 83, 313, 312), (85, 86, 316, 315), (86, 87, 317, 316), (87, 88, 318, 317), (90, 85, 315, 320), (92, 91, 321, 322), (93, 92, 322, 323), (83, 97, 327, 313), (88, 93, 323, 318), (96, 95, 325, 326), (97, 96, 326, 327), (77, 101, 331, 307), (95, 98, 328, 325), (100, 99, 329, 330), (101, 100, 330, 331), (104, 103, 333, 334), (105, 104, 334, 335), (106, 80, 310, 336), (103, 106, 336, 333), (72, 105, 335, 302), (98, 80, 310, 328), (80, 90, 320, 310), (112, 107, 337, 342), (107, 108, 338, 337), (108, 109, 339, 338), (113, 112, 342, 343), (114, 113, 343, 344), (115, 114, 344, 345), (124, 119, 349, 354), (119, 120, 350, 349), (120, 121, 351, 350), (125, 124, 354, 355), (126, 125, 355, 356), (130, 142, 372, 360), (133, 128, 358, 363), (128, 129, 359, 358), (129, 130, 360, 359), (134, 133, 363, 364), (135, 134, 364, 365), (121, 135, 365, 351), (140, 137, 367, 370), (137, 138, 368, 367), (138, 115, 345, 368), (141, 140, 370, 371), (142, 141, 371, 372), (109, 126, 356, 339), (149, 144, 374, 379), (144, 145, 375, 374), (150, 149, 379, 380), (151, 150, 380, 381), (158, 154, 384, 388), (154, 155, 385, 384), (159, 158, 388, 389), (162, 171, 401, 392), (165, 161, 391, 395), (161, 162, 392, 391), (166, 165, 395, 396), (170, 168, 398, 400), (168, 151, 381, 398), (145, 159, 389, 375), (171, 170, 400, 401), (155, 166, 396, 385), (173, 174, 404, 403), (186, 182, 412, 416), (179, 178, 408, 409), (182, 183, 413, 412), (192, 188, 418, 422), (188, 189, 419, 418), (196, 194, 424, 426), (174, 186, 416, 404), (189, 196, 426, 419), (194, 179, 409, 424), (183, 192, 422, 413), (178, 173, 403, 408), (471, 461, 468), (470, 469, 461), (469, 462, 461), (462, 463, 461), (463, 464, 461), (465, 461, 464), (465, 466, 461), (466, 467, 461), (467, 460, 461), (460, 468, 461), (464, 463, 474, 475), (468, 460, 472, 479), (460, 467, 478, 472), (465, 464, 475, 476), (469, 470, 481, 480), (470, 461, 481), (471, 468, 479, 482), (466, 465, 476, 477), (461, 471, 482), (463, 462, 473, 474), (462, 469, 480, 473), (467, 466, 477, 478), (494, 484, 491), (493, 492, 484), (492, 485, 484), (485, 486, 484), (486, 487, 484), (488, 484, 487), (488, 489, 484), (489, 490, 484), (490, 483, 484), (483, 491, 484), (487, 486, 497, 498), (491, 483, 495, 502), (483, 490, 501, 495), (488, 487, 498, 499), (492, 493, 504, 503), (493, 484, 504), (494, 491, 502, 505), (489, 488, 499, 500), (484, 494, 505), (486, 485, 496, 497), (485, 492, 503, 496), (490, 489, 500, 501), (517, 514, 507), (516, 507, 515), (515, 507, 508), (508, 507, 509), (509, 507, 510), (511, 510, 507), (511, 507, 512), (512, 507, 513), (513, 507, 506), (506, 507, 514), (510, 521, 520, 509), (514, 525, 518, 506), (506, 518, 524, 513), (511, 522, 521, 510), (515, 526, 527, 516), (516, 527, 507), (517, 528, 525, 514), (512, 523, 522, 511), (507, 528, 517), (509, 520, 519, 508), (508, 519, 526, 515), (513, 524, 523, 512), (502, 495, 518, 525), (497, 496, 519, 520), (498, 497, 520, 521), (499, 498, 521, 522), (500, 499, 522, 523), (501, 500, 523, 524), (495, 501, 524, 518), (505, 502, 525, 528), (496, 503, 526, 519), (503, 504, 527, 526), (504, 484, 507, 527), (484, 505, 528, 507), (540, 530, 537), (539, 538, 530), (538, 531, 530), (531, 532, 530), (532, 533, 530), (534, 530, 533), (534, 535, 530), (535, 536, 530), (536, 529, 530), (529, 537, 530), (533, 532, 543, 544), (537, 529, 541, 548), (529, 536, 547, 541), (534, 533, 544, 545), (538, 539, 550, 549), (539, 530, 550), (540, 537, 548, 551), (535, 534, 545, 546), (530, 540, 551), (532, 531, 542, 543), (531, 538, 549, 542), (536, 535, 546, 547), (563, 560, 553), (562, 553, 561), (561, 553, 554), (554, 553, 555), (555, 553, 556), (557, 556, 553), (557, 553, 558), (558, 553, 559), (559, 553, 552), (552, 553, 560), (556, 567, 566, 555), (560, 571, 564, 552), (552, 564, 570, 559), (557, 568, 567, 556), (561, 572, 573, 562), (562, 573, 553), (563, 574, 571, 560), (558, 569, 568, 557), (553, 574, 563), (555, 566, 565, 554), (554, 565, 572, 561), (559, 570, 569, 558), (548, 541, 564, 571), (543, 542, 565, 566), (544, 543, 566, 567), (545, 544, 567, 568), (546, 545, 568, 569), (547, 546, 569, 570), (541, 547, 570, 564), (551, 548, 571, 574), (542, 549, 572, 565), (549, 550, 573, 572), (550, 530, 553, 573), (530, 551, 574, 553), (586, 576, 583), (585, 584, 576), (584, 577, 576), (577, 578, 576), (578, 579, 576), (580, 576, 579), (580, 581, 576), (581, 582, 576), (582, 575, 576), (575, 583, 576), (579, 578, 589, 590), (583, 575, 587, 594), (575, 582, 593, 587), (580, 579, 590, 591), (584, 585, 596, 595), (585, 576, 596), (586, 583, 594, 597), (581, 580, 591, 592), (576, 586, 597), (578, 577, 588, 589), (577, 584, 595, 588), (582, 581, 592, 593)])
me_lotusnenuphar.polygons.foreach_set('material_index', [4, 4, 4, 4, 4, 4, 4, 4, 4, 4, 4, 4, 4, 4, 4, 4, 4, 4, 4, 4, 4, 4, 4, 4, 4, 4, 4, 4, 4, 4, 4, 4, 4, 4, 4, 4, 4, 4, 4, 4, 4, 4, 4, 4, 4, 4, 4, 4, 4, 4, 4, 4, 4, 4, 4, 4, 4, 4, 4, 4, 4, 4, 4, 4, 4, 4, 4, 4, 4, 4, 4, 4, 3, 3, 3, 3, 3, 3, 3, 3, 3, 3, 3, 3, 3, 3, 3, 3, 3, 3, 3, 3, 3, 3, 3, 3, 3, 3, 3, 3, 3, 3, 3, 3, 3, 3, 3, 3, 3, 3, 3, 3, 2, 2, 2, 2, 2, 2, 2, 2, 2, 2, 2, 2, 2, 2, 2, 2, 2, 2, 2, 2, 2, 2, 2, 2, 2, 2, 2, 2, 2, 2, 2, 2, 2, 2, 2, 2, 2, 2, 2, 2, 2, 2, 2, 2, 2, 2, 2, 2, 1, 1, 1, 1, 1, 1, 1, 1, 1, 1, 1, 1, 1, 1, 1, 1, 1, 1, 1, 1, 1, 1, 1, 1, 1, 1, 1, 1, 1, 1, 1, 1, 1, 1, 1, 1, 1, 1, 1, 1, 0, 0, 0, 0, 0, 0, 0, 0, 0, 0, 0, 0, 0, 0, 0, 0, 0, 0, 0, 0, 0, 0, 0, 0, 0, 0, 0, 0, 0, 0, 0, 0, 0, 0, 0, 0, 5, 5, 5, 5, 5, 5, 5, 5, 5, 5, 5, 5, 5, 5, 5, 5, 5, 5, 5, 5, 5, 5, 5, 5, 4, 4, 4, 4, 4, 4, 4, 4, 4, 4, 4, 4, 4, 4, 4, 4, 4, 4, 4, 4, 4, 4, 4, 4, 4, 4, 4, 4, 4, 4, 4, 4, 4, 4, 4, 4, 4, 4, 4, 4, 4, 4, 4, 4, 4, 4, 4, 4, 4, 4, 4, 4, 4, 4, 4, 4, 4, 4, 4, 4, 4, 4, 4, 4, 4, 4, 4, 4, 4, 4, 4, 4, 3, 3, 3, 3, 3, 3, 3, 3, 3, 3, 3, 3, 3, 3, 3, 3, 3, 3, 3, 3, 3, 3, 3, 3, 3, 3, 3, 3, 3, 3, 3, 3, 3, 3, 3, 3, 3, 3, 3, 3, 2, 2, 2, 2, 2, 2, 2, 2, 2, 2, 2, 2, 2, 2, 2, 2, 2, 2, 2, 2, 2, 2, 2, 2, 2, 2, 2, 2, 2, 2, 2, 2, 2, 2, 2, 2, 2, 2, 2, 2, 2, 2, 2, 2, 2, 2, 2, 2, 1, 1, 1, 1, 1, 1, 1, 1, 1, 1, 1, 1, 1, 1, 1, 1, 1, 1, 1, 1, 1, 1, 1, 1, 1, 1, 1, 1, 1, 1, 1, 1, 1, 1, 1, 1, 1, 1, 1, 1, 0, 0, 0, 0, 0, 0, 0, 0, 0, 0, 0, 0, 0, 0, 0, 0, 0, 0, 0, 0, 0, 0, 0, 0, 0, 0, 0, 0, 0, 0, 0, 0, 0, 0, 0, 0, 5, 5, 5, 5, 5, 5, 5, 5, 5, 5, 5, 5, 5, 5, 5, 5, 5, 5, 5, 5, 5, 5, 5, 5, 4, 4, 4, 4, 4, 4, 4, 4, 4, 4, 4, 4, 4, 4, 4, 4, 4, 4, 4, 4, 4, 4, 4, 4, 4, 4, 4, 4, 4, 4, 4, 4, 4, 4, 4, 4, 4, 4, 4, 4, 4, 4, 4, 4, 4, 4, 4, 4, 4, 4, 4, 4, 4, 4, 4, 4, 4, 4, 4, 4, 4, 4, 4, 4, 3, 3, 3, 3, 3, 3, 3, 3, 3, 3, 3, 3, 3, 3, 3, 3, 3, 3, 3, 3, 3, 3, 3, 3, 3, 3, 3, 3, 3, 3, 3, 3, 2, 2, 2, 2, 2, 2, 2, 2, 2, 2, 2, 2, 2, 2, 2, 2, 2, 2, 2, 2, 2, 2, 2, 2, 1, 1, 1, 1, 1, 1, 1, 1, 1, 1, 1, 1, 1, 1, 1, 1, 0, 0, 0, 0, 0, 0, 0, 0, 0, 0, 0, 0, 6, 6, 6, 6, 6, 6, 6, 6, 6, 6, 6, 6, 6, 6, 6, 6, 6, 6, 6, 6, 6, 6, 6, 6, 6, 6, 6, 6, 6, 6, 6, 6, 6, 6, 6, 6, 6, 6, 6, 6, 6, 6, 6, 6, 6, 6, 6, 6, 6, 6, 6, 6, 6, 6, 6, 6, 6, 6, 6, 6, 6, 6, 6, 6, 6, 6, 6, 6, 6, 6, 6, 6, 6, 6, 6, 6, 6, 6, 6, 6, 6, 6, 6, 6, 6, 6, 6, 6, 6, 6, 6, 6, 6, 6, 6, 6, 6, 6, 6, 6, 6, 6, 6, 6, 6, 6, 6, 6, 6, 6, 6, 6, 6, 6, 6, 6, 6, 6, 6, 6, 6, 6, 6, 6, 6, 6, 6, 6, 6, 6, 6, 6, 6, 6, 6, 6, 6, 6, 6, 6, 6, 6, 6, 6, 6, 6, 6, 6, 6, 6, 6, 6, 6, 6, 6, 6])
_uv = me_lotusnenuphar.uv_layers.new(name='UVMap')
_uv.uv.foreach_set('vector', [0.0, 0.0, 0.0, 0.0, 0.0, 0.0, 0.0, 0.0, 0.0, 0.0, 0.0, 0.0, 0.0, 0.0, 0.0, 0.0, 0.0, 0.0, 0.0, 0.0, 0.0, 0.0, 0.0, 0.0, 0.0, 0.0, 0.0, 0.0, 0.0, 0.0, 0.0, 0.0, 0.0, 0.0, 0.0, 0.0, 0.0, 0.0, 0.0, 0.0, 0.0, 0.0, 0.0, 0.0, 0.0, 0.0, 0.0, 0.0, 0.0, 0.0, 0.0, 0.0, 0.0, 0.0, 0.0, 0.0, 0.0, 0.0, 0.0, 0.0, 0.0, 0.0, 0.0, 0.0, 0.0, 0.0, 0.0, 0.0, 0.0, 0.0, 0.0, 0.0, 0.0, 0.0, 0.0, 0.0, 0.0, 0.0, 0.0, 0.0, 0.0, 0.0, 0.0, 0.0, 0.0, 0.0, 0.0, 0.0, 0.0, 0.0, 0.0, 0.0, 0.0, 0.0, 0.0, 0.0, 0.0, 0.0, 0.0, 0.0, 0.0, 0.0, 0.0, 0.0, 0.0, 0.0, 0.0, 0.0, 0.0, 0.0, 0.0, 0.0, 0.0, 0.0, 0.0, 0.0, 0.0, 0.0, 0.0, 0.0, 0.0, 0.0, 0.0, 0.0, 0.0, 0.0, 0.0, 0.0, 0.0, 0.0, 0.0, 0.0, 0.0, 0.0, 0.0, 0.0, 0.0, 0.0, 0.0, 0.0, 0.0, 0.0, 0.0, 0.0, 0.0, 0.0, 0.0, 0.0, 0.0, 0.0, 0.0, 0.0, 0.0, 0.0, 0.0, 0.0, 0.0, 0.0, 0.0, 0.0, 0.0, 0.0, 0.0, 0.0, 0.0, 0.0, 0.0, 0.0, 0.0, 0.0, 0.0, 0.0, 0.0, 0.0, 0.0, 0.0, 0.0, 0.0, 0.0, 0.0, 0.0, 0.0, 0.0, 0.0, 0.0, 0.0, 0.0, 0.0, 0.0, 0.0, 0.0, 0.0, 0.0, 0.0, 0.0, 0.0, 0.0, 0.0, 0.0, 0.0, 0.0, 0.0, 0.0, 0.0, 0.0, 0.0, 0.0, 0.0, 0.0, 0.0, 0.0, 0.0, 0.0, 0.0, 0.0, 0.0, 0.0, 0.0, 0.0, 0.0, 0.0, 0.0, 0.0, 0.0, 0.0, 0.0, 0.0, 0.0, 0.0, 0.0, 0.0, 0.0, 0.0, 0.0, 0.0, 0.0, 0.0, 0.0, 0.0, 0.0, 0.0, 0.0, 0.0, 0.0, 0.0, 0.0, 0.0, 0.0, 0.0, 0.0, 0.0, 0.0, 0.0, 0.0, 0.0, 0.0, 0.0, 0.0, 0.0, 0.0, 0.0, 0.0, 0.0, 0.0, 0.0, 0.0, 0.0, 0.0, 0.0, 0.0, 0.0, 0.0, 0.0, 0.0, 0.0, 0.0, 0.0, 0.0, 0.0, 0.0, 0.0, 0.0, 0.0, 0.0, 0.0, 0.0, 0.0, 0.0, 0.0, 0.0, 0.0, 0.0, 0.0, 0.0, 0.0, 0.0, 0.0, 0.0, 0.0, 0.0, 0.0, 0.0, 0.0, 0.0, 0.0, 0.0, 0.0, 0.0, 0.0, 0.0, 0.0, 0.0, 0.0, 0.0, 0.0, 0.0, 0.0, 0.0, 0.0, 0.0, 0.0, 0.0, 0.0, 0.0, 0.0, 0.0, 0.0, 0.0, 0.0, 0.0, 0.0, 0.0, 0.0, 0.0, 0.0, 0.0, 0.0, 0.0, 0.0, 0.0, 0.0, 0.0, 0.0, 0.0, 0.0, 0.0, 0.0, 0.0, 0.0, 0.0, 0.0, 0.0, 0.0, 0.0, 0.0, 0.0, 0.0, 0.0, 0.0, 0.0, 0.0, 0.0, 0.0, 0.0, 0.0, 0.0, 0.0, 0.0, 0.0, 0.0, 0.0, 0.0, 0.0, 0.0, 0.0, 0.0, 0.0, 0.0, 0.0, 0.0, 0.0, 0.0, 0.0, 0.0, 0.0, 0.0, 0.0, 0.0, 0.0, 0.0, 0.0, 0.0, 0.0, 0.0, 0.0, 0.0, 0.0, 0.0, 0.0, 0.0, 0.0, 0.0, 0.0, 0.0, 0.0, 0.0, 0.0, 0.0, 0.0, 0.0, 0.0, 0.0, 0.0, 0.0, 0.0, 0.0, 0.0, 0.0, 0.0, 0.0, 0.0, 0.0, 0.0, 0.0, 0.0, 0.0, 0.0, 0.0, 0.0, 0.0, 0.0, 0.0, 0.0, 0.0, 0.0, 0.0, 0.0, 0.0, 0.0, 0.0, 0.0, 0.0, 0.0, 0.0, 0.0, 0.0, 0.0, 0.0, 0.0, 0.0, 0.0, 0.0, 0.0, 0.0, 0.0, 0.0, 0.0, 0.0, 0.0, 0.0, 0.0, 0.0, 0.0, 0.0, 0.0, 0.0, 0.0, 0.0, 0.0, 0.0, 0.0, 0.0, 0.0, 0.0, 0.0, 0.0, 0.0, 0.0, 0.0, 0.0, 0.0, 0.0, 0.0, 0.0, 0.0, 0.0, 0.0, 0.0, 0.0, 0.0, 0.0, 0.0, 0.0, 0.0, 0.0, 0.0, 0.0, 0.0, 0.0, 0.0, 0.0, 0.0, 0.0, 0.0, 0.0, 0.0, 0.0, 0.0, 0.0, 0.0, 0.0, 0.0, 0.0, 0.0, 0.0, 0.0, 0.0, 0.0, 0.0, 0.0, 0.0, 0.0, 0.0, 0.0, 0.0, 0.0, 0.0, 0.0, 0.0, 0.0, 0.0, 0.0, 0.0, 0.0, 0.0, 0.0, 0.0, 0.0, 0.0, 0.0, 0.0, 0.0, 0.0, 0.0, 0.0, 0.0, 0.0, 0.0, 0.0, 0.0, 0.0, 0.0, 0.0, 0.0, 0.0, 0.0, 0.0, 0.0, 0.0, 0.0, 0.0, 0.0, 0.0, 0.0, 0.0, 0.0, 0.0, 0.0, 0.0, 0.0, 0.0, 0.0, 0.0, 0.0, 0.0, 0.0, 0.0, 0.0, 0.0, 0.0, 0.0, 0.0, 0.0, 0.0, 0.0, 0.0, 0.0, 0.0, 0.0, 0.0, 0.0, 0.0, 0.0, 0.0, 0.0, 0.0, 0.0, 0.0, 0.0, 0.0, 0.0, 0.0, 0.0, 0.0, 0.0, 0.0, 0.0, 0.0, 0.0, 0.0, 0.0, 0.0, 0.0, 0.0, 0.0, 0.0, 0.0, 0.0, 0.0, 0.0, 0.0, 0.0, 0.0, 0.0, 0.0, 0.0, 0.0, 0.0, 0.0, 0.0, 0.0, 0.0, 0.0, 0.0, 0.0, 0.0, 0.0, 0.0, 0.0, 0.0, 0.0, 0.0, 0.0, 0.0, 0.0, 0.0, 0.0, 0.0, 0.0, 0.0, 0.0, 0.0, 0.0, 0.0, 0.0, 0.0, 0.0, 0.0, 0.0, 0.0, 0.0, 0.0, 0.0, 0.0, 0.0, 0.0, 0.0, 0.0, 0.0, 0.0, 0.0, 0.0, 0.0, 0.0, 0.0, 0.0, 0.0, 0.0, 0.0, 0.0, 0.0, 0.0, 0.0, 0.0, 0.0, 0.0, 0.0, 0.0, 0.0, 0.0, 0.0, 0.0, 0.0, 0.0, 0.0, 0.0, 0.0, 0.0, 0.0, 0.0, 0.0, 0.0, 0.0, 0.0, 0.0, 0.0, 0.0, 0.0, 0.0, 0.0, 0.0, 0.0, 0.0, 0.0, 0.0, 0.0, 0.0, 0.0, 0.0, 0.0, 0.0, 0.0, 0.0, 0.0, 0.0, 0.0, 0.0, 0.0, 0.0, 0.0, 0.0, 0.0, 0.0, 0.0, 0.0, 0.0, 0.0, 0.0, 0.0, 0.0, 0.0, 0.0, 0.0, 0.0, 0.0, 0.0, 0.0, 0.0, 0.0, 0.0, 0.0, 0.0, 0.0, 0.0, 0.0, 0.0, 0.0, 0.0, 0.0, 0.0, 0.0, 0.0, 0.0, 0.0, 0.0, 0.0, 0.0, 0.0, 0.0, 0.0, 0.0, 0.0, 0.0, 0.0, 0.0, 0.0, 0.0, 0.0, 0.0, 0.0, 0.0, 0.0, 0.0, 0.0, 0.0, 0.0, 0.0, 0.0, 0.0, 0.0, 0.0, 0.0, 0.0, 0.0, 0.0, 0.0, 0.0, 0.0, 0.0, 0.0, 0.0, 0.0, 0.0, 0.0, 0.0, 0.0, 0.0, 0.0, 0.0, 0.0, 0.0, 0.0, 0.0, 0.0, 0.0, 0.0, 0.0, 0.0, 0.0, 0.0, 0.0, 0.0, 0.0, 0.0, 0.0, 0.0, 0.0, 0.0, 0.0, 0.0, 0.0, 0.0, 0.0, 0.0, 0.0, 0.0, 0.0, 0.0, 0.0, 0.0, 0.0, 0.0, 0.0, 0.0, 0.0, 0.0, 0.0, 0.0, 0.0, 0.0, 0.0, 0.0, 0.0, 0.0, 0.0, 0.0, 0.0, 0.0, 0.0, 0.0, 0.0, 0.0, 0.0, 0.0, 0.0, 0.0, 0.0, 0.0, 0.0, 0.0, 0.0, 0.0, 0.0, 0.0, 0.0, 0.0, 0.0, 0.0, 0.0, 0.0, 0.0, 0.0, 0.0, 0.0, 0.0, 0.0, 0.0, 0.0, 0.0, 0.0, 0.0, 0.0, 0.0, 0.0, 0.0, 0.0, 0.0, 0.0, 0.0, 0.0, 0.0, 0.0, 0.0, 0.0, 0.0, 0.0, 0.0, 0.0, 0.0, 0.0, 0.0, 0.0, 0.0, 0.0, 0.0, 0.0, 0.0, 0.0, 0.0, 0.0, 0.0, 0.0, 0.0, 0.0, 0.0, 0.0, 0.0, 0.0, 0.0, 0.0, 0.0, 0.0, 0.0, 0.0, 0.0, 0.0, 0.0, 0.0, 0.0, 0.0, 0.0, 0.0, 0.0, 0.0, 0.0, 0.0, 0.0, 0.0, 0.0, 0.0, 0.0, 0.0, 0.0, 0.0, 0.0, 0.0, 0.0, 0.0, 0.0, 0.0, 0.0, 0.0, 0.0, 0.0, 0.0, 0.0, 0.0, 0.0, 0.0, 0.0, 0.0, 0.0, 0.0, 0.0, 0.0, 0.0, 0.0, 0.0, 0.0, 0.0, 0.0, 0.0, 0.0, 0.0, 0.0, 0.0, 0.0, 0.0, 0.0, 0.0, 0.0, 0.0, 0.0, 0.0, 0.0, 0.0, 0.0, 0.0, 0.0, 0.0, 0.0, 0.0, 0.0, 0.0, 0.0, 0.0, 0.0, 0.0, 0.0, 0.0, 0.0, 0.0, 0.0, 0.0, 0.0, 0.0, 0.0, 0.0, 0.0, 0.0, 0.0, 0.0, 0.0, 0.0, 0.0, 0.0, 0.0, 0.0, 0.0, 0.0, 0.0, 0.0, 0.0, 0.0, 0.0, 0.0, 0.0, 0.0, 0.0, 0.0, 0.0, 0.0, 0.0, 0.0, 0.0, 0.0, 0.0, 0.0, 0.0, 0.0, 0.0, 0.0, 0.0, 0.0, 0.0, 0.0, 0.0, 0.0, 0.0, 0.0, 0.0, 0.0, 0.0, 0.0, 0.0, 0.0, 0.0, 0.0, 0.0, 0.0, 0.0, 0.0, 0.0, 0.0, 0.0, 0.0, 0.0, 0.0, 0.0, 0.0, 0.0, 0.0, 0.0, 0.0, 0.0, 0.0, 0.0, 0.0, 0.0, 0.0, 0.0, 0.0, 0.0, 0.0, 0.0, 0.0, 0.0, 0.0, 0.0, 0.0, 0.0, 0.0, 0.0, 0.0, 0.0, 0.0, 0.0, 0.0, 0.0, 0.0, 0.0, 0.0, 0.0, 0.0, 0.0, 0.0, 0.0, 0.0, 0.0, 0.0, 0.0, 0.0, 0.0, 0.0, 0.0, 0.0, 0.0, 0.0, 0.0, 0.0, 0.0, 0.0, 0.0, 0.0, 0.0, 0.0, 0.0, 0.0, 0.0, 0.0, 0.0, 0.0, 0.0, 0.0, 0.0, 0.0, 0.0, 0.0, 0.0, 0.0, 0.0, 0.0, 0.0, 0.0, 0.0, 0.0, 0.0, 0.0, 0.0, 0.0, 0.0, 0.0, 0.0, 0.0, 0.0, 0.0, 0.0, 0.0, 0.0, 0.0, 0.0, 0.0, 0.0, 0.0, 0.0, 0.0, 0.0, 0.0, 0.0, 0.0, 0.0, 0.0, 0.0, 0.0, 0.0, 0.0, 0.0, 0.0, 0.0, 0.0, 0.0, 0.0, 0.0, 0.0, 0.0, 0.0, 0.0, 0.0, 0.0, 0.0, 0.0, 0.0, 0.0, 0.0, 0.0, 0.0, 0.0, 0.0, 0.0, 0.0, 0.0, 0.0, 0.0, 0.0, 0.0, 0.0, 0.0, 0.0, 0.0, 0.0, 0.0, 0.0, 0.0, 0.0, 0.0, 0.0, 0.0, 0.0, 0.0, 0.0, 0.0, 0.0, 0.0, 0.0, 0.0, 0.0, 0.0, 0.0, 0.0, 0.0, 0.0, 0.0, 0.0, 0.0, 0.0, 0.0, 0.0, 0.0, 0.0, 0.0, 0.0, 0.0, 0.0, 0.0, 0.0, 0.0, 0.0, 0.0, 0.0, 0.0, 0.0, 0.0, 0.0, 0.0, 0.0, 0.0, 0.0, 0.0, 0.0, 0.0, 0.0, 0.0, 0.0, 0.0, 0.0, 0.0, 0.0, 0.0, 0.0, 0.0, 0.0, 0.0, 0.0, 0.0, 0.0, 0.0, 0.0, 0.0, 0.0, 0.0, 0.0, 0.0, 0.0, 0.0, 0.0, 0.0, 0.0, 0.0, 0.0, 0.0, 0.0, 0.0, 0.0, 0.0, 0.0, 0.0, 0.0, 0.0, 0.0, 0.0, 0.0, 0.0, 0.0, 0.0, 0.0, 0.0, 0.0, 0.0, 0.0, 0.0, 0.0, 0.0, 0.0, 0.0, 0.0, 0.0, 0.0, 0.0, 0.0, 0.0, 0.0, 0.0, 0.0, 0.0, 0.0, 0.0, 0.0, 0.0, 0.0, 0.0, 0.0, 0.0, 0.0, 0.0, 0.0, 0.0, 0.0, 0.0, 0.0, 0.0, 0.0, 0.0, 0.0, 0.0, 0.0, 0.0, 0.0, 0.0, 0.0, 0.0, 0.0, 0.0, 0.0, 0.0, 0.0, 0.0, 0.0, 0.0, 0.0, 0.0, 0.0, 0.0, 0.0, 0.0, 0.0, 0.0, 0.0, 0.0, 0.0, 0.0, 0.0, 0.0, 0.0, 0.0, 0.0, 0.0, 0.0, 0.0, 0.0, 0.0, 0.0, 0.0, 0.0, 0.0, 0.0, 0.0, 0.0, 0.0, 0.0, 0.0, 0.0, 0.0, 0.0, 0.0, 0.0, 0.0, 0.0, 0.0, 0.0, 0.0, 0.0, 0.0, 0.0, 0.0, 0.0, 0.0, 0.375, 0.0, 0.625, 0.0, 0.625, 0.25, 0.375, 0.25, 0.375, 0.25, 0.625, 0.25, 0.625, 0.5, 0.375, 0.5, 0.375, 0.5, 0.625, 0.5, 0.625, 0.75, 0.375, 0.75, 0.375, 0.75, 0.625, 0.75, 0.625, 1.0, 0.375, 1.0, 0.125, 0.5, 0.375, 0.5, 0.375, 0.75, 0.125, 0.75, 0.625, 0.5, 0.875, 0.5, 0.875, 0.75, 0.625, 0.75, 0.375, 0.0, 0.625, 0.0, 0.625, 0.25, 0.375, 0.25, 0.375, 0.25, 0.625, 0.25, 0.625, 0.5, 0.375, 0.5, 0.375, 0.5, 0.625, 0.5, 0.625, 0.75, 0.375, 0.75, 0.375, 0.75, 0.625, 0.75, 0.625, 1.0, 0.375, 1.0, 0.125, 0.5, 0.375, 0.5, 0.375, 0.75, 0.125, 0.75, 0.625, 0.5, 0.875, 0.5, 0.875, 0.75, 0.625, 0.75, 0.375, 0.0, 0.625, 0.0, 0.625, 0.25, 0.375, 0.25, 0.375, 0.25, 0.625, 0.25, 0.625, 0.5, 0.375, 0.5, 0.375, 0.5, 0.625, 0.5, 0.625, 0.75, 0.375, 0.75, 0.375, 0.75, 0.625, 0.75, 0.625, 1.0, 0.375, 1.0, 0.125, 0.5, 0.375, 0.5, 0.375, 0.75, 0.125, 0.75, 0.625, 0.5, 0.875, 0.5, 0.875, 0.75, 0.625, 0.75, 0.375, 0.0, 0.625, 0.0, 0.625, 0.25, 0.375, 0.25, 0.375, 0.25, 0.625, 0.25, 0.625, 0.5, 0.375, 0.5, 0.375, 0.5, 0.625, 0.5, 0.625, 0.75, 0.375, 0.75, 0.375, 0.75, 0.625, 0.75, 0.625, 1.0, 0.375, 1.0, 0.125, 0.5, 0.375, 0.5, 0.375, 0.75, 0.125, 0.75, 0.625, 0.5, 0.875, 0.5, 0.875, 0.75, 0.625, 0.75, 0.0, 0.0, 0.0, 0.0, 0.0, 0.0, 0.0, 0.0, 0.0, 0.0, 0.0, 0.0, 0.0, 0.0, 0.0, 0.0, 0.0, 0.0, 0.0, 0.0, 0.0, 0.0, 0.0, 0.0, 0.0, 0.0, 0.0, 0.0, 0.0, 0.0, 0.0, 0.0, 0.0, 0.0, 0.0, 0.0, 0.0, 0.0, 0.0, 0.0, 0.0, 0.0, 0.0, 0.0, 0.0, 0.0, 0.0, 0.0, 0.0, 0.0, 0.0, 0.0, 0.0, 0.0, 0.0, 0.0, 0.0, 0.0, 0.0, 0.0, 0.0, 0.0, 0.0, 0.0, 0.0, 0.0, 0.0, 0.0, 0.0, 0.0, 0.0, 0.0, 0.0, 0.0, 0.0, 0.0, 0.0, 0.0, 0.0, 0.0, 0.0, 0.0, 0.0, 0.0, 0.0, 0.0, 0.0, 0.0, 0.0, 0.0, 0.0, 0.0, 0.0, 0.0, 0.0, 0.0, 0.0, 0.0, 0.0, 0.0, 0.0, 0.0, 0.0, 0.0, 0.0, 0.0, 0.0, 0.0, 0.0, 0.0, 0.0, 0.0, 0.0, 0.0, 0.0, 0.0, 0.0, 0.0, 0.0, 0.0, 0.0, 0.0, 0.0, 0.0, 0.0, 0.0, 0.0, 0.0, 0.0, 0.0, 0.0, 0.0, 0.0, 0.0, 0.0, 0.0, 0.0, 0.0, 0.0, 0.0, 0.0, 0.0, 0.0, 0.0, 0.0, 0.0, 0.0, 0.0, 0.0, 0.0, 0.0, 0.0, 0.0, 0.0, 0.0, 0.0, 0.0, 0.0, 0.0, 0.0, 0.0, 0.0, 0.0, 0.0, 0.0, 0.0, 0.0, 0.0, 0.0, 0.0, 0.0, 0.0, 0.0, 0.0, 0.0, 0.0, 0.0, 0.0, 0.0, 0.0, 0.0, 0.0, 0.0, 0.0, 0.0, 0.0, 0.0, 0.0, 0.0, 0.0, 0.0, 0.0, 0.0, 0.0, 0.0, 0.0, 0.0, 0.0, 0.0, 0.0, 0.0, 0.0, 0.0, 0.0, 0.0, 0.0, 0.0, 0.0, 0.0, 0.0, 0.0, 0.0, 0.0, 0.0, 0.0, 0.0, 0.0, 0.0, 0.0, 0.0, 0.0, 0.0, 0.0, 0.0, 0.0, 0.0, 0.0, 0.0, 0.0, 0.0, 0.0, 0.0, 0.0, 0.0, 0.0, 0.0, 0.0, 0.0, 0.0, 0.0, 0.0, 0.0, 0.0, 0.0, 0.0, 0.0, 0.0, 0.0, 0.0, 0.0, 0.0, 0.0, 0.0, 0.0, 0.0, 0.0, 0.0, 0.0, 0.0, 0.0, 0.0, 0.0, 0.0, 0.0, 0.0, 0.0, 0.0, 0.0, 0.0, 0.0, 0.0, 0.0, 0.0, 0.0, 0.0, 0.0, 0.0, 0.0, 0.0, 0.0, 0.0, 0.0, 0.0, 0.0, 0.0, 0.0, 0.0, 0.0, 0.0, 0.0, 0.0, 0.0, 0.0, 0.0, 0.0, 0.0, 0.0, 0.0, 0.0, 0.0, 0.0, 0.0, 0.0, 0.0, 0.0, 0.0, 0.0, 0.0, 0.0, 0.0, 0.0, 0.0, 0.0, 0.0, 0.0, 0.0, 0.0, 0.0, 0.0, 0.0, 0.0, 0.0, 0.0, 0.0, 0.0, 0.0, 0.0, 0.0, 0.0, 0.0, 0.0, 0.0, 0.0, 0.0, 0.0, 0.0, 0.0, 0.0, 0.0, 0.0, 0.0, 0.0, 0.0, 0.0, 0.0, 0.0, 0.0, 0.0, 0.0, 0.0, 0.0, 0.0, 0.0, 0.0, 0.0, 0.0, 0.0, 0.0, 0.0, 0.0, 0.0, 0.0, 0.0, 0.0, 0.0, 0.0, 0.0, 0.0, 0.0, 0.0, 0.0, 0.0, 0.0, 0.0, 0.0, 0.0, 0.0, 0.0, 0.0, 0.0, 0.0, 0.0, 0.0, 0.0, 0.0, 0.0, 0.0, 0.0, 0.0, 0.0, 0.0, 0.0, 0.0, 0.0, 0.0, 0.0, 0.0, 0.0, 0.0, 0.0, 0.0, 0.0, 0.0, 0.0, 0.0, 0.0, 0.0, 0.0, 0.0, 0.0, 0.0, 0.0, 0.0, 0.0, 0.0, 0.0, 0.0, 0.0, 0.0, 0.0, 0.0, 0.0, 0.0, 0.0, 0.0, 0.0, 0.0, 0.0, 0.0, 0.0, 0.0, 0.0, 0.0, 0.0, 0.0, 0.0, 0.0, 0.0, 0.0, 0.0, 0.0, 0.0, 0.0, 0.0, 0.0, 0.0, 0.0, 0.0, 0.0, 0.0, 0.0, 0.0, 0.0, 0.0, 0.0, 0.0, 0.0, 0.0, 0.0, 0.0, 0.0, 0.0, 0.0, 0.0, 0.0, 0.0, 0.0, 0.0, 0.0, 0.0, 0.0, 0.0, 0.0, 0.0, 0.0, 0.0, 0.0, 0.0, 0.0, 0.0, 0.0, 0.0, 0.0, 0.0, 0.0, 0.0, 0.0, 0.0, 0.0, 0.0, 0.0, 0.0, 0.0, 0.0, 0.0, 0.0, 0.0, 0.0, 0.0, 0.0, 0.0, 0.0, 0.0, 0.0, 0.0, 0.0, 0.0, 0.0, 0.0, 0.0, 0.0, 0.0, 0.0, 0.0, 0.0, 0.0, 0.0, 0.0, 0.0, 0.0, 0.0, 0.0, 0.0, 0.0, 0.0, 0.0, 0.0, 0.0, 0.0, 0.0, 0.0, 0.0, 0.0, 0.0, 0.0, 0.0, 0.0, 0.0, 0.0, 0.0, 0.0, 0.0, 0.0, 0.0, 0.0, 0.0, 0.0, 0.0, 0.0, 0.0, 0.0, 0.0, 0.0, 0.0, 0.0, 0.0, 0.0, 0.0, 0.0, 0.0, 0.0, 0.0, 0.0, 0.0, 0.0, 0.0, 0.0, 0.0, 0.0, 0.0, 0.0, 0.0, 0.0, 0.0, 0.0, 0.0, 0.0, 0.0, 0.0, 0.0, 0.0, 0.0, 0.0, 0.0, 0.0, 0.0, 0.0, 0.0, 0.0, 0.0, 0.0, 0.0, 0.0, 0.0, 0.0, 0.0, 0.0, 0.0, 0.0, 0.0, 0.0, 0.0, 0.0, 0.0, 0.0, 0.0, 0.0, 0.0, 0.0, 0.0, 0.0, 0.0, 0.0, 0.0, 0.0, 0.0, 0.0, 0.0, 0.0, 0.0, 0.0, 0.0, 0.0, 0.0, 0.0, 0.0, 0.0, 0.0, 0.0, 0.0, 0.0, 0.0, 0.0, 0.0, 0.0, 0.0, 0.0, 0.0, 0.0, 0.0, 0.0, 0.0, 0.0, 0.0, 0.0, 0.0, 0.0, 0.0, 0.0, 0.0, 0.0, 0.0, 0.0, 0.0, 0.0, 0.0, 0.0, 0.0, 0.0, 0.0, 0.0, 0.0, 0.0, 0.0, 0.0, 0.0, 0.0, 0.0, 0.0, 0.0, 0.0, 0.0, 0.0, 0.0, 0.0, 0.0, 0.0, 0.0, 0.0, 0.0, 0.0, 0.0, 0.0, 0.0, 0.0, 0.0, 0.0, 0.0, 0.0, 0.0, 0.0, 0.0, 0.0, 0.0, 0.0, 0.0, 0.0, 0.0, 0.0, 0.0, 0.0, 0.0, 0.0, 0.0, 0.0, 0.0, 0.0, 0.0, 0.0, 0.0, 0.0, 0.0, 0.0, 0.0, 0.0, 0.0, 0.0, 0.0, 0.0, 0.0, 0.0, 0.0, 0.0, 0.0, 0.0, 0.0, 0.0, 0.0, 0.0, 0.0, 0.0, 0.0, 0.0, 0.0, 0.0, 0.0, 0.0, 0.0, 0.0, 0.0, 0.0, 0.0, 0.0, 0.0, 0.0, 0.0, 0.0, 0.0, 0.0, 0.0, 0.0, 0.0, 0.0, 0.0, 0.0, 0.0, 0.0, 0.0, 0.0, 0.0, 0.0, 0.0, 0.0, 0.0, 0.0, 0.0, 0.0, 0.0, 0.0, 0.0, 0.0, 0.0, 0.0, 0.0, 0.0, 0.0, 0.0, 0.0, 0.0, 0.0, 0.0, 0.0, 0.0, 0.0, 0.0, 0.0, 0.0, 0.0, 0.0, 0.0, 0.0, 0.0, 0.0, 0.0, 0.0, 0.0, 0.0, 0.0, 0.0, 0.0, 0.0, 0.0, 0.0, 0.0, 0.0, 0.0, 0.0, 0.0, 0.0, 0.0, 0.0, 0.0, 0.0, 0.0, 0.0, 0.0, 0.0, 0.0, 0.0, 0.0, 0.0, 0.0, 0.0, 0.0, 0.0, 0.0, 0.0, 0.0, 0.0, 0.0, 0.0, 0.0, 0.0, 0.0, 0.0, 0.0, 0.0, 0.0, 0.0, 0.0, 0.0, 0.0, 0.0, 0.0, 0.0, 0.0, 0.0, 0.0, 0.0, 0.0, 0.0, 0.0, 0.0, 0.0, 0.0, 0.0, 0.0, 0.0, 0.0, 0.0, 0.0, 0.0, 0.0, 0.0, 0.0, 0.0, 0.0, 0.0, 0.0, 0.0, 0.0, 0.0, 0.0, 0.0, 0.0, 0.0, 0.0, 0.0, 0.0, 0.0, 0.0, 0.0, 0.0, 0.0, 0.0, 0.0, 0.0, 0.0, 0.0, 0.0, 0.0, 0.0, 0.0, 0.0, 0.0, 0.0, 0.0, 0.0, 0.0, 0.0, 0.0, 0.0, 0.0, 0.0, 0.0, 0.0, 0.0, 0.0, 0.0, 0.0, 0.0, 0.0, 0.0, 0.0, 0.0, 0.0, 0.0, 0.0, 0.0, 0.0, 0.0, 0.0, 0.0, 0.0, 0.0, 0.0, 0.0, 0.0, 0.0, 0.0, 0.0, 0.0, 0.0, 0.0, 0.0, 0.0, 0.0, 0.0, 0.0, 0.0, 0.0, 0.0, 0.0, 0.0, 0.0, 0.0, 0.0, 0.0, 0.0, 0.0, 0.0, 0.0, 0.0, 0.0, 0.0, 0.0, 0.0, 0.0, 0.0, 0.0, 0.0, 0.0, 0.0, 0.0, 0.0, 0.0, 0.0, 0.0, 0.0, 0.0, 0.0, 0.0, 0.0, 0.0, 0.0, 0.0, 0.0, 0.0, 0.0, 0.0, 0.0, 0.0, 0.0, 0.0, 0.0, 0.0, 0.0, 0.0, 0.0, 0.0, 0.0, 0.0, 0.0, 0.0, 0.0, 0.0, 0.0, 0.0, 0.0, 0.0, 0.0, 0.0, 0.0, 0.0, 0.0, 0.0, 0.0, 0.0, 0.0, 0.0, 0.0, 0.0, 0.0, 0.0, 0.0, 0.0, 0.0, 0.0, 0.0, 0.0, 0.0, 0.0, 0.0, 0.0, 0.0, 0.0, 0.0, 0.0, 0.0, 0.0, 0.0, 0.0, 0.0, 0.0, 0.0, 0.0, 0.0, 0.0, 0.0, 0.0, 0.0, 0.0, 0.0, 0.0, 0.0, 0.0, 0.0, 0.0, 0.0, 0.0, 0.0, 0.0, 0.0, 0.0, 0.0, 0.0, 0.0, 0.0, 0.0, 0.0, 0.0, 0.0, 0.0, 0.0, 0.0, 0.0, 0.0, 0.0, 0.0, 0.0, 0.0, 0.0, 0.0, 0.0, 0.0, 0.0, 0.0, 0.0, 0.0, 0.0, 0.0, 0.0, 0.0, 0.0, 0.0, 0.0, 0.0, 0.0, 0.0, 0.0, 0.0, 0.0, 0.0, 0.0, 0.0, 0.0, 0.0, 0.0, 0.0, 0.0, 0.0, 0.0, 0.0, 0.0, 0.0, 0.0, 0.0, 0.0, 0.0, 0.0, 0.0, 0.0, 0.0, 0.0, 0.0, 0.0, 0.0, 0.0, 0.0, 0.0, 0.0, 0.0, 0.0, 0.0, 0.0, 0.0, 0.0, 0.0, 0.0, 0.0, 0.0, 0.0, 0.0, 0.0, 0.0, 0.0, 0.0, 0.0, 0.0, 0.0, 0.0, 0.0, 0.0, 0.0, 0.0, 0.0, 0.0, 0.0, 0.0, 0.0, 0.0, 0.0, 0.0, 0.0, 0.0, 0.0, 0.0, 0.0, 0.0, 0.0, 0.0, 0.0, 0.0, 0.0, 0.0, 0.0, 0.0, 0.0, 0.0, 0.0, 0.0, 0.0, 0.0, 0.0, 0.0, 0.0, 0.0, 0.0, 0.0, 0.0, 0.0, 0.0, 0.0, 0.0, 0.0, 0.0, 0.0, 0.0, 0.0, 0.0, 0.0, 0.0, 0.0, 0.0, 0.0, 0.0, 0.0, 0.0, 0.0, 0.0, 0.0, 0.0, 0.0, 0.0, 0.0, 0.0, 0.0, 0.0, 0.0, 0.0, 0.0, 0.0, 0.0, 0.0, 0.0, 0.0, 0.0, 0.0, 0.0, 0.0, 0.0, 0.0, 0.0, 0.0, 0.0, 0.0, 0.0, 0.0, 0.0, 0.0, 0.0, 0.0, 0.0, 0.0, 0.0, 0.0, 0.0, 0.0, 0.0, 0.0, 0.0, 0.0, 0.0, 0.0, 0.0, 0.0, 0.0, 0.0, 0.0, 0.0, 0.0, 0.0, 0.0, 0.0, 0.0, 0.0, 0.0, 0.0, 0.0, 0.0, 0.0, 0.0, 0.0, 0.0, 0.0, 0.0, 0.0, 0.0, 0.0, 0.0, 0.0, 0.0, 0.0, 0.0, 0.0, 0.0, 0.0, 0.0, 0.0, 0.0, 0.0, 0.0, 0.0, 0.0, 0.0, 0.0, 0.0, 0.0, 0.0, 0.0, 0.0, 0.0, 0.0, 0.0, 0.0, 0.0, 0.0, 0.0, 0.0, 0.0, 0.0, 0.0, 0.0, 0.0, 0.0, 0.0, 0.0, 0.0, 0.0, 0.0, 0.0, 0.0, 0.0, 0.0, 0.0, 0.0, 0.0, 0.0, 0.0, 0.0, 0.0, 0.0, 0.0, 0.0, 0.0, 0.0, 0.0, 0.0, 0.0, 0.0, 0.0, 0.0, 0.0, 0.0, 0.0, 0.0, 0.0, 0.0, 0.0, 0.0, 0.0, 0.0, 0.0, 0.0, 0.0, 0.0, 0.0, 0.0, 0.0, 0.0, 0.0, 0.0, 0.0, 0.0, 0.0, 0.0, 0.0, 0.0, 0.0, 0.0, 0.0, 0.0, 0.0, 0.0, 0.0, 0.0, 0.0, 0.0, 0.0, 0.0, 0.0, 0.0, 0.0, 0.0, 0.0, 0.0, 0.0, 0.0, 0.0, 0.0, 0.0, 0.0, 0.0, 0.0, 0.0, 0.0, 0.0, 0.0, 0.0, 0.0, 0.0, 0.0, 0.0, 0.0, 0.0, 0.0, 0.0, 0.0, 0.0, 0.0, 0.0, 0.0, 0.0, 0.0, 0.0, 0.0, 0.0, 0.0, 0.0, 0.0, 0.0, 0.0, 0.0, 0.0, 0.0, 0.0, 0.375, 0.0, 0.375, 0.25, 0.625, 0.25, 0.625, 0.0, 0.375, 0.25, 0.375, 0.5, 0.625, 0.5, 0.625, 0.25, 0.375, 0.5, 0.375, 0.75, 0.625, 0.75, 0.625, 0.5, 0.375, 0.75, 0.375, 1.0, 0.625, 1.0, 0.625, 0.75, 0.125, 0.5, 0.125, 0.75, 0.375, 0.75, 0.375, 0.5, 0.625, 0.5, 0.625, 0.75, 0.875, 0.75, 0.875, 0.5, 0.375, 0.0, 0.375, 0.25, 0.625, 0.25, 0.625, 0.0, 0.375, 0.25, 0.375, 0.5, 0.625, 0.5, 0.625, 0.25, 0.375, 0.5, 0.375, 0.75, 0.625, 0.75, 0.625, 0.5, 0.375, 0.75, 0.375, 1.0, 0.625, 1.0, 0.625, 0.75, 0.125, 0.5, 0.125, 0.75, 0.375, 0.75, 0.375, 0.5, 0.625, 0.5, 0.625, 0.75, 0.875, 0.75, 0.875, 0.5, 0.375, 0.0, 0.375, 0.25, 0.625, 0.25, 0.625, 0.0, 0.375, 0.25, 0.375, 0.5, 0.625, 0.5, 0.625, 0.25, 0.375, 0.5, 0.375, 0.75, 0.625, 0.75, 0.625, 0.5, 0.375, 0.75, 0.375, 1.0, 0.625, 1.0, 0.625, 0.75, 0.125, 0.5, 0.125, 0.75, 0.375, 0.75, 0.375, 0.5, 0.625, 0.5, 0.625, 0.75, 0.875, 0.75, 0.875, 0.5, 0.375, 0.0, 0.375, 0.25, 0.625, 0.25, 0.625, 0.0, 0.375, 0.25, 0.375, 0.5, 0.625, 0.5, 0.625, 0.25, 0.375, 0.5, 0.375, 0.75, 0.625, 0.75, 0.625, 0.5, 0.375, 0.75, 0.375, 1.0, 0.625, 1.0, 0.625, 0.75, 0.125, 0.5, 0.125, 0.75, 0.375, 0.75, 0.375, 0.5, 0.625, 0.5, 0.625, 0.75, 0.875, 0.75, 0.875, 0.5, 0.0, 0.0, 0.0, 0.0, 0.0, 0.0, 0.0, 0.0, 0.0, 0.0, 0.0, 0.0, 0.0, 0.0, 0.0, 0.0, 0.0, 0.0, 0.0, 0.0, 0.0, 0.0, 0.0, 0.0, 0.0, 0.0, 0.0, 0.0, 0.0, 0.0, 0.0, 0.0, 0.0, 0.0, 0.0, 0.0, 0.0, 0.0, 0.0, 0.0, 0.0, 0.0, 0.0, 0.0, 0.0, 0.0, 0.0, 0.0, 0.0, 0.0, 0.0, 0.0, 0.0, 0.0, 0.0, 0.0, 0.0, 0.0, 0.0, 0.0, 0.0, 0.0, 0.0, 0.0, 0.0, 0.0, 0.0, 0.0, 0.0, 0.0, 0.0, 0.0, 0.0, 0.0, 0.0, 0.0, 0.0, 0.0, 0.0, 0.0, 0.0, 0.0, 0.0, 0.0, 0.0, 0.0, 0.0, 0.0, 0.0, 0.0, 0.0, 0.0, 0.0, 0.0, 0.0, 0.0, 0.0, 0.0, 0.0, 0.0, 0.0, 0.0, 0.0, 0.0, 0.0, 0.0, 0.0, 0.0, 0.0, 0.0, 0.0, 0.0, 0.0, 0.0, 0.0, 0.0, 0.0, 0.0, 0.0, 0.0, 0.0, 0.0, 0.0, 0.0, 0.0, 0.0, 0.0, 0.0, 0.0, 0.0, 0.0, 0.0, 0.0, 0.0, 0.0, 0.0, 0.0, 0.0, 0.0, 0.0, 0.0, 0.0, 0.0, 0.0, 0.0, 0.0, 0.0, 0.0, 0.0, 0.0, 0.0, 0.0, 0.0, 0.0, 0.0, 0.0, 0.0, 0.0, 0.0, 0.0, 0.0, 0.0, 0.0, 0.0, 0.0, 0.0, 0.0, 0.0, 0.0, 0.0, 0.0, 0.0, 0.0, 0.0, 0.0, 0.0, 0.0, 0.0, 0.0, 0.0, 0.0, 0.0, 0.0, 0.0, 0.0, 0.0, 0.0, 0.0, 0.0, 0.0, 0.0, 0.0, 0.0, 0.0, 0.0, 0.0, 0.0, 0.0, 0.0, 0.0, 0.0, 0.0, 0.0, 0.0, 0.0, 0.0, 0.0, 0.0, 0.0, 0.0, 0.0, 0.0, 0.0, 0.0, 0.0, 0.0, 0.0, 0.0, 0.0, 0.0, 0.0, 0.0, 0.0, 0.0, 0.0, 0.0, 0.0, 0.0, 0.0, 0.0, 0.0, 0.0, 0.0, 0.0, 0.0, 0.0, 0.0, 0.0, 0.0, 0.0, 0.0, 0.0, 0.0, 0.0, 0.0, 0.0, 0.0, 0.0, 0.0, 0.0, 0.0, 0.0, 0.0, 0.0, 0.0, 0.0, 0.0, 0.0, 0.0, 0.0, 0.0, 0.0, 0.0, 0.0, 0.0, 0.0, 0.0, 0.0, 0.0, 0.0, 0.0, 0.0, 0.0, 0.0, 0.0, 0.0, 0.0, 0.0, 0.0, 0.0, 0.0, 0.0, 0.0, 0.0, 0.0, 0.0, 0.0, 0.0, 0.0, 0.0, 0.0, 0.0, 0.0, 0.0, 0.0, 0.0, 0.0, 0.0, 0.0, 0.0, 0.0, 0.0, 0.0, 0.0, 0.0, 0.0, 0.0, 0.0, 0.0, 0.0, 0.0, 0.0, 0.0, 0.0, 0.0, 0.0, 0.0, 0.0, 0.0, 0.0, 0.0, 0.0, 0.0, 0.0, 0.0, 0.0, 0.0, 0.0, 0.0, 0.0, 0.0, 0.0, 0.0, 0.0, 0.0, 0.0, 0.0, 0.0, 0.0, 0.0, 0.0, 0.0, 0.0, 0.0, 0.0, 0.0, 0.0, 0.0, 0.0, 0.0, 0.0, 0.0, 0.0, 0.0, 0.0, 0.0, 0.0, 0.0, 0.0, 0.0, 0.0, 0.0, 0.0, 0.0, 0.0, 0.0, 0.0, 0.0, 0.0, 0.0, 0.0, 0.0, 0.0, 0.0, 0.0, 0.0, 0.0, 0.0, 0.0, 0.0, 0.0, 0.0, 0.0, 0.0, 0.0, 0.0, 0.0, 0.0, 0.0, 0.0, 0.0, 0.0, 0.0, 0.0, 0.0, 0.0, 0.0, 0.0, 0.0, 0.0, 0.0, 0.0, 0.0, 0.0, 0.0, 0.0, 0.0, 0.0, 0.0, 0.0, 0.0, 0.0, 0.0, 0.0, 0.0, 0.0, 0.0, 0.0, 0.0, 0.0, 0.0, 0.0, 0.0, 0.0, 0.0, 0.0, 0.0, 0.0, 0.0, 0.0, 0.0, 0.0, 0.0, 0.0, 0.0, 0.0, 0.0, 0.0, 0.0, 0.0, 0.0, 0.0, 0.0, 0.0, 0.0, 0.0, 0.0, 0.0, 0.0, 0.0, 0.0, 0.0, 0.0, 0.0, 0.0, 0.0, 0.0, 0.0, 0.0, 0.0, 0.0, 0.0, 0.0, 0.0, 0.0, 0.0, 0.0, 0.0, 0.0, 0.0, 0.0, 0.0, 0.0, 0.0, 0.0, 0.0, 0.0, 0.0, 0.0, 0.0, 0.0, 0.0, 0.0, 0.0, 0.0, 0.0, 0.0, 0.0, 0.0, 0.0, 0.0, 0.0, 0.0, 0.0, 0.0, 0.0, 0.0, 0.0, 0.0, 0.0, 0.0, 0.0, 0.0, 0.0, 0.0, 0.0, 0.0, 0.0, 0.0, 0.0, 0.0, 0.0, 0.0, 0.0, 0.0, 0.0, 0.0, 0.0, 0.0, 0.0, 0.0, 0.0, 0.0, 0.0, 0.0, 0.0, 0.0, 0.0, 0.0, 0.0, 0.0, 0.0, 0.0, 0.0, 0.0, 0.0, 0.0, 0.0, 0.0, 0.0, 0.0, 0.0, 0.0, 0.0, 0.0, 0.0, 0.0, 0.0, 0.0, 0.0, 0.0, 0.0, 0.0, 0.0, 0.0, 0.0, 0.0, 0.0, 0.0, 0.0, 0.0, 0.0, 0.0, 0.0, 0.0, 0.0, 0.0, 0.0, 0.0, 0.0, 0.0, 0.0, 0.0, 0.0, 0.0, 0.0, 0.0, 0.0, 0.0, 0.0, 0.0, 0.0, 0.0, 0.0, 0.0, 0.0, 0.0, 0.0, 0.0, 0.0, 0.0, 0.0, 0.0, 0.0, 0.0, 0.0, 0.0, 0.0, 0.0, 0.0, 0.0, 0.0, 0.0, 0.0, 0.0, 0.0, 0.0, 0.0, 0.0, 0.0, 0.0, 0.0, 0.0, 0.0, 0.0, 0.0, 0.0, 0.0, 0.0, 0.0, 0.0, 0.0, 0.0, 0.0, 0.0, 0.0, 0.0, 0.0, 0.0, 0.0, 0.0, 0.0, 0.0, 0.0, 0.0, 0.0, 0.0, 0.0, 0.0, 0.0, 0.0, 0.0, 0.0, 0.0, 0.0, 0.0, 0.0, 0.0, 0.0, 0.0, 0.0, 0.0, 0.0, 0.0, 0.0, 0.0, 0.0, 0.0, 0.0, 0.0, 0.0, 0.0, 0.0, 0.0, 0.0, 0.0, 0.0, 0.0, 0.0, 0.0, 0.0, 0.0, 0.0, 0.0, 0.0, 0.0, 0.0, 0.0, 0.0, 0.0, 0.0, 0.0, 0.0, 0.0, 0.0, 0.0, 0.0, 0.0, 0.0, 0.0, 0.0, 0.0, 0.0, 0.0, 0.0, 0.0, 0.0, 0.0, 0.0, 0.0, 0.0, 0.0, 0.0, 0.0, 0.0, 0.0, 0.0, 0.0, 0.0, 0.0, 0.0, 0.0, 0.0, 0.0, 0.0, 0.0, 0.0, 0.0, 0.0, 0.0, 0.0, 0.0, 0.0, 0.0, 0.0, 0.0, 0.0, 0.0, 0.0, 0.0, 0.0, 0.0, 0.0, 0.0, 0.0, 0.0, 0.0, 0.0, 0.0, 0.0, 0.0, 0.0, 0.0, 0.0, 0.0, 0.0, 0.0, 0.0, 0.0, 0.0, 0.0, 0.0, 0.0, 0.0, 0.0, 0.0, 0.0, 0.0, 0.0, 0.0, 0.0, 0.0, 0.0, 0.0, 0.0, 0.0, 0.0, 0.0, 0.0, 0.0, 0.0, 0.0, 0.0, 0.0, 0.0, 0.0, 0.0, 0.0, 0.0, 0.0, 0.0, 0.0, 0.0, 0.0, 0.0, 0.0, 0.0, 0.0, 0.0, 0.0, 0.0, 0.0, 0.0, 0.0, 0.0, 0.0, 0.0, 0.0, 0.0, 0.0, 0.0, 0.0, 0.0, 0.0, 0.0, 0.0, 0.0, 0.0, 0.0, 0.0, 0.0, 0.0, 0.0, 0.0, 0.0, 0.0, 0.0, 0.0, 0.0, 0.0, 0.0, 0.0, 0.0, 0.0, 0.0, 0.0, 0.0, 0.0, 0.0, 0.0, 0.0, 0.0, 0.0, 0.0, 0.0, 0.0, 0.0, 0.0, 0.0, 0.0, 0.0, 0.0, 0.0, 0.0, 0.0, 0.0, 0.0, 0.0, 0.0, 0.0, 0.0, 0.0, 0.0, 0.0, 0.0, 0.0, 0.0, 0.0, 0.0, 0.0, 0.0, 0.0, 0.0, 0.0, 0.0, 0.0, 0.0, 0.0, 0.0, 0.0, 0.0, 0.0, 0.0, 0.0, 0.0, 0.0, 0.0, 0.0, 0.0, 0.0, 0.0, 0.0, 0.0, 0.0, 0.0, 0.0, 0.0, 0.0, 0.0, 0.0, 0.0, 0.0, 0.0, 0.0, 0.0, 0.0, 0.0, 0.0, 0.0, 0.0, 0.0, 0.0, 0.0, 0.0, 0.0, 0.0, 0.0, 0.0, 0.0, 0.0, 0.0, 0.0, 0.0, 0.0, 0.0, 0.0, 0.0, 0.0, 0.0, 0.0, 0.0, 0.0, 0.0, 0.0, 0.0, 0.0, 0.0, 0.0, 0.0, 0.0, 0.0, 0.0, 0.0, 0.0, 0.0, 0.0, 0.0, 0.0, 0.0, 0.0, 0.0, 0.0, 0.0, 0.0, 0.0, 0.0, 0.0, 0.0, 0.0, 0.0, 0.0, 0.0, 0.0, 0.0, 0.0, 0.0, 0.0, 0.0, 0.0, 0.0, 0.0, 0.0, 0.0, 0.0, 0.0, 0.0, 0.0, 0.0, 0.0, 0.0, 0.0, 0.0, 0.0, 0.0, 0.0, 0.0, 0.0, 0.0, 0.0, 0.0, 0.0, 0.0, 0.0, 0.0, 0.0, 0.0, 0.0, 0.0, 0.0, 0.0, 0.0, 0.0, 0.0, 0.0, 0.0, 0.0, 0.0, 0.0, 0.0, 0.0, 0.0, 0.0, 0.0, 0.0, 0.0, 0.0, 0.0, 0.0, 0.0, 0.0, 0.0, 0.0, 0.0, 0.0, 0.0, 0.0, 0.0, 0.0, 0.0, 0.0, 0.0, 0.0, 0.0, 0.0, 0.0, 0.0, 0.0, 0.0, 0.0, 0.0, 0.0, 0.0, 0.0, 0.0, 0.0, 0.0, 0.0, 0.0, 0.0, 0.0, 0.0, 0.0, 0.0, 0.0, 0.0, 0.0, 0.0, 0.0, 0.0, 0.0, 0.0, 0.0, 0.0, 0.0, 0.0, 0.0, 0.0, 0.0, 0.0, 0.0, 0.0, 0.0, 0.0, 0.0, 0.0, 0.0, 0.0, 0.0, 0.0, 0.0, 0.0, 0.0, 0.0, 0.0, 0.0, 0.0, 0.0, 0.0, 0.0, 0.0, 0.0, 0.0, 0.0, 0.0, 0.0, 0.0, 0.0, 0.0, 0.0, 0.0, 0.0, 0.0, 0.0, 0.0, 0.0, 0.0, 0.0, 0.0, 0.0, 0.0, 0.0, 0.0, 0.0, 0.0, 0.0, 0.0, 0.0, 0.0, 0.0, 0.0, 0.0, 0.0, 0.0, 0.0, 0.0, 0.0, 0.0, 0.0, 0.0, 0.0, 0.0, 0.0, 0.0, 0.0, 0.0, 0.0, 0.0, 0.0, 0.0, 0.0, 0.0, 0.0, 0.0, 0.0, 0.0, 0.0, 0.0, 0.0, 0.0, 0.0, 0.0, 0.0, 0.0, 0.0, 0.0, 0.0, 0.0, 0.0, 0.0, 0.0, 0.0, 0.0, 0.0, 0.0, 0.0, 0.0, 0.0, 0.0, 0.0, 0.0, 0.0, 0.0, 0.0, 0.0, 0.0, 0.0, 0.0, 0.0, 0.0, 0.0, 0.0, 0.0, 0.0, 0.0, 0.0, 0.0, 0.0, 0.0, 0.0, 0.0, 0.0, 0.0, 0.0, 0.0, 0.0, 0.0, 0.0, 0.0, 0.0, 0.0, 0.0, 0.0, 0.0, 0.0, 0.0, 0.0, 0.0, 0.0, 0.0, 0.0, 0.0, 0.0, 0.0, 0.0, 0.0, 0.0, 0.0, 0.0, 0.0, 0.0, 0.0, 0.0, 0.0, 0.0, 0.0, 0.0, 0.0, 0.0, 0.0, 0.0, 0.0, 0.0, 0.0, 0.0, 0.0, 0.0, 0.0, 0.0, 0.0, 0.0, 0.0, 0.0, 0.0, 0.0, 0.0, 0.0, 0.0, 0.0, 0.0, 0.0, 0.0, 0.0, 0.0, 0.0, 0.0, 0.0, 0.0, 0.0, 0.0, 0.0, 0.0, 0.0, 0.0, 0.0, 0.0, 0.0, 0.0, 0.0, 0.0, 0.0, 0.0, 0.0, 0.0, 0.0, 0.0, 0.0, 0.0, 0.0, 0.0, 0.0, 0.0, 0.0, 0.0, 0.0, 0.0, 0.0, 0.0, 0.0, 0.0, 0.0, 0.0, 0.0, 0.0, 0.0, 0.0, 0.0, 0.0, 0.0, 0.0, 0.0, 0.0, 0.0, 0.0, 0.0, 0.0, 0.0, 0.0, 0.0, 0.0, 0.0, 0.0, 0.0, 0.0, 0.0, 0.0, 0.0, 0.0, 0.0, 0.0, 0.0, 0.0, 0.0, 0.0, 0.0, 0.0, 0.0, 0.0, 0.0, 0.0, 0.0, 0.0, 0.0, 0.0, 0.0, 0.0, 0.0, 0.0, 0.0, 0.0, 0.0, 0.0, 0.0, 0.0, 0.0, 0.0, 0.0, 0.0, 0.0, 0.0, 0.0, 0.0, 0.0, 0.0, 0.0, 0.0, 0.0, 0.0, 0.0, 0.0, 0.0, 0.0, 0.0, 0.0, 0.0, 0.0, 0.0, 0.0, 0.0, 0.0, 0.0, 0.0, 0.0, 0.0, 0.0, 0.0, 0.0, 0.0, 0.0, 0.0, 0.0, 0.0, 0.0, 0.0, 0.0, 0.0, 0.0, 0.0, 0.0, 0.0, 0.0, 0.0, 0.0, 0.0, 0.0, 0.0, 0.0, 0.0, 0.0, 0.0, 0.0, 0.0, 0.0, 0.0, 0.0, 0.0, 0.0, 0.0, 0.0, 0.0, 0.0, 0.0, 0.0, 0.0, 0.0, 0.0, 0.0, 0.0, 0.0, 0.0, 0.0, 0.0, 0.0, 0.0, 0.0, 0.0, 0.0, 0.0, 0.0, 0.0, 0.0, 0.0, 0.0, 0.0, 0.0, 0.0, 0.0, 0.0, 0.0, 0.0, 0.0, 0.0, 0.0, 0.0, 0.0, 0.0, 0.0, 0.0, 0.0, 0.0, 0.0, 0.0, 0.0, 0.0, 0.0, 0.0, 0.0, 0.0, 0.0, 0.0, 0.0, 0.0, 0.0, 0.0, 0.0, 0.0, 0.0, 0.0, 0.0, 0.0, 0.0, 0.0, 0.0, 0.0, 0.0, 0.0, 0.0, 0.0, 0.0, 0.0, 0.0, 0.0, 0.0, 0.0, 0.0, 0.0, 0.0, 0.0, 0.0, 0.0, 0.0, 0.0, 0.0, 0.0, 0.0, 0.0, 0.0, 0.0, 0.0, 0.0, 0.0, 0.0, 0.0, 0.0, 0.0, 0.0, 0.0, 0.0, 0.0, 0.0, 0.0, 0.0, 0.0, 0.0, 0.0, 0.0, 0.0, 0.0, 0.0, 0.0, 0.0, 0.0, 0.0, 0.0, 0.0, 0.0, 0.0, 0.0, 0.0, 0.0, 0.0, 0.0, 0.0, 0.0, 0.0, 0.0, 0.0, 0.0, 0.0, 0.0, 0.0, 0.0, 0.0, 0.0, 0.0, 0.0, 0.0, 0.0, 0.0, 0.0, 0.0, 0.0, 0.0, 0.0, 0.0, 0.0, 0.0, 0.0, 0.0, 0.0, 0.0, 0.0, 0.0, 0.0, 0.0, 0.0, 0.0, 0.0, 0.0, 0.0, 0.0, 0.0, 0.0, 0.0, 0.0, 0.0, 0.0, 0.0, 0.0, 0.0, 0.0, 0.0, 0.0, 0.0, 0.0, 0.0, 0.0, 0.0, 0.0, 0.0, 0.0, 0.0, 0.0, 0.0, 0.0, 0.0, 0.0, 0.0, 0.0, 0.0, 0.0, 0.0, 0.0, 0.0, 0.0, 0.0, 0.0, 0.0, 0.0, 0.0, 0.0, 0.0, 0.0, 0.0, 0.0, 0.0, 0.0, 0.0, 0.0, 0.0, 0.0, 0.0, 0.0, 0.0, 0.0, 0.0, 0.0, 0.0, 0.0, 0.0, 0.0, 0.0, 0.0, 0.0, 0.0, 0.0, 0.0, 0.0, 0.0, 0.0, 0.0, 0.0, 0.0, 0.0, 0.0, 0.0, 0.0, 0.0, 0.0, 0.0, 0.0, 0.0, 0.0, 0.0, 0.0, 0.0, 0.0, 0.0, 0.0, 0.0, 0.0, 0.0, 0.0, 0.0, 0.0, 0.0, 0.0, 0.0, 0.0, 0.0, 0.0, 0.0, 0.0, 0.0, 0.0, 0.0, 0.0, 0.0, 0.0, 0.0, 0.0, 0.0, 0.0, 0.0, 0.0, 0.0, 0.0, 0.0, 0.0, 0.0, 0.0, 0.0, 0.0, 0.0, 0.0, 0.0, 0.0, 0.0, 0.0, 0.0, 0.0, 0.0, 0.0, 0.0, 0.0, 0.0, 0.0, 0.0, 0.0, 0.0, 0.0, 0.0, 0.0, 0.0, 0.0, 0.0, 0.0, 0.0, 0.0, 0.0, 0.0, 0.0, 0.0, 0.0, 0.0, 0.0, 0.0, 0.0, 0.0, 0.0, 0.0, 0.0, 0.0, 0.0, 0.0, 0.0, 0.0, 0.0, 0.0, 0.0, 0.0, 0.0, 0.0, 0.0, 0.0, 0.0, 0.0, 0.0, 0.0, 0.0, 0.0, 0.0, 0.0, 0.0, 0.0, 0.0, 0.0, 0.0, 0.0, 0.0, 0.0, 0.0, 0.0, 0.0, 0.0, 0.0, 0.0, 0.0, 0.0, 0.0, 0.0, 0.0, 0.0, 0.0, 0.0, 0.0, 0.0, 0.0, 0.0, 0.0, 0.0, 0.0, 0.0, 0.0, 0.0, 0.0, 0.0, 0.0, 0.0, 0.0, 0.0, 0.0, 0.0, 0.0, 0.0, 0.0, 0.0, 0.0, 0.0, 0.0, 0.0, 0.0, 0.0, 0.0, 0.0, 0.0, 0.0, 0.0, 0.0, 0.0, 0.0, 0.0, 0.0, 0.0, 0.0, 0.0, 0.0, 0.0, 0.0, 0.0, 0.0, 0.0, 0.0, 0.0, 0.0, 0.0, 0.0, 0.0, 0.0, 0.0, 0.0, 0.0, 0.0, 0.0, 0.0, 0.0, 0.0, 0.0, 0.0, 0.0, 0.0, 0.0, 0.0, 0.0, 0.0, 0.0, 0.0, 0.0, 0.0, 0.0, 0.0, 0.0, 0.0, 0.0, 0.0, 0.0, 0.0, 0.0, 0.0, 0.0, 0.0, 0.0, 0.0, 0.0, 0.0, 0.0, 0.0, 0.0, 0.0, 0.0, 0.0, 0.0, 0.0, 0.0, 0.0, 0.0, 0.0, 0.0, 0.0, 0.0, 0.0, 0.0, 0.0, 0.0, 0.0, 0.0, 0.0, 0.0, 0.0, 0.0, 0.0, 0.0, 0.0, 0.0, 0.0, 0.0, 0.0, 0.0, 0.0, 0.0, 0.0, 0.0, 0.0, 0.0, 0.0, 0.0, 0.0, 0.0, 0.0, 0.0, 0.0, 0.0, 0.0, 0.0, 0.0, 0.0, 0.0, 0.0, 0.0, 0.0, 0.0, 0.0, 0.0, 0.0, 0.0, 0.0, 0.0, 0.0, 0.0, 0.0, 0.0, 0.0, 0.0, 0.0, 0.0, 0.0, 0.0, 0.0, 0.0, 0.0, 0.0, 0.0, 0.0, 0.0, 0.0, 0.0, 0.0, 0.0, 0.0, 0.0, 0.0, 0.0, 0.0, 0.0, 0.0, 0.0, 0.0, 0.0, 0.0, 0.0, 0.0, 0.0, 0.0, 0.0, 0.0, 0.0, 0.0, 0.0, 0.0, 0.0, 0.0, 0.0, 0.0, 0.0, 0.0, 0.0, 0.0, 0.0, 0.0, 0.0, 0.0, 0.0, 0.0, 0.0, 0.0, 0.0, 0.0, 0.0, 0.0, 0.0, 0.0, 0.0, 0.0, 0.0, 0.0, 0.0, 0.0, 0.0, 0.0, 0.0, 0.0, 0.0, 0.0, 0.0, 0.0, 0.0, 0.0, 0.0, 0.0, 0.0, 0.0, 0.0, 0.0, 0.0, 0.0, 0.0, 0.0, 0.0, 0.0, 0.0, 0.0, 0.0, 0.0, 0.0, 0.0, 0.0, 0.0, 0.0, 0.0, 0.0, 0.0, 0.0, 0.0, 0.0, 0.0, 0.0, 0.0, 0.0, 0.0, 0.0, 0.0, 0.0, 0.0, 0.0, 0.0, 0.0, 0.0, 0.0, 0.0, 0.0, 0.0, 0.0, 0.0, 0.0, 0.0, 0.0, 0.0, 0.0, 0.0, 0.0, 0.0, 0.0, 0.0, 0.0, 0.0, 0.0, 0.0, 0.0, 0.0, 0.0, 0.0, 0.0, 0.0, 0.0, 0.0, 0.0, 0.0, 0.0, 0.0, 0.0, 0.0, 0.0, 0.0, 0.0, 0.0, 0.0, 0.0, 0.0, 0.0, 0.0, 0.0, 0.0, 0.0, 0.0, 0.0, 0.0, 0.0, 0.0, 0.0, 0.0, 0.0, 0.0, 0.0, 0.0, 0.0, 0.0, 0.0, 0.0, 0.0, 0.0, 0.0, 0.0, 0.0, 0.0, 0.0, 0.0, 0.0, 0.0, 0.0, 0.0, 0.0, 0.0, 0.0, 0.0, 0.0, 0.0, 0.0, 0.0, 0.0, 0.0, 0.0, 0.0, 0.0, 0.0, 0.0, 0.0, 0.0, 0.0, 0.0, 0.0, 0.0, 0.0, 0.0, 0.0, 0.0, 0.0, 0.0, 0.0, 0.0, 0.0, 0.0, 0.0, 0.0, 0.0, 0.0, 0.0, 0.0, 0.0, 0.0, 0.0, 0.0, 0.0, 0.0, 0.0, 0.0, 0.0, 0.0, 0.0, 0.0, 0.0, 0.0, 0.0, 0.0, 0.0, 0.0, 0.0, 0.0, 0.0, 0.0, 0.0, 0.0, 0.0, 0.0, 0.0, 0.0, 0.0, 0.0, 0.0, 0.0, 0.0, 0.0, 0.0, 0.0, 0.0, 0.0, 0.0, 0.0, 0.0, 0.0, 0.0, 0.0, 0.0, 0.0, 0.0, 0.0, 0.0, 0.0, 0.0, 0.0, 0.0, 0.0, 0.0, 0.0, 0.0, 0.0, 0.0, 0.0, 0.0, 0.0, 0.0, 0.0, 0.0, 0.0, 0.0, 0.0, 0.0, 0.0, 0.0, 0.0, 0.0, 0.0, 0.0, 0.0, 0.0, 0.0, 0.0, 0.0, 0.0, 0.0, 0.0, 0.0, 0.0, 0.0, 0.0, 0.0, 0.0, 0.0, 0.0, 0.0, 0.0, 0.0, 0.0, 0.0, 0.0, 0.0, 0.0, 0.0, 0.0, 0.0, 0.0, 0.0, 0.0, 0.0, 0.0, 0.0, 0.0, 0.0, 0.0, 0.0, 0.0, 0.0, 0.0, 0.0, 0.0, 0.0, 0.0, 0.0, 0.0, 0.0, 0.0, 0.0, 0.0, 0.0, 0.0, 0.0, 0.0, 0.0, 0.0, 0.0, 0.0, 0.0, 0.0, 0.0, 0.0, 0.0, 0.0, 0.0, 0.0, 0.0])
me_lotusnenuphar.materials.append(mat_lotus_pink_1)
me_lotusnenuphar.materials.append(mat_lotus_pink_2)
me_lotusnenuphar.materials.append(mat_lotus_pink_3)
me_lotusnenuphar.materials.append(mat_lotus_pink_4)
me_lotusnenuphar.materials.append(mat_lotus_pink_5)
me_lotusnenuphar.materials.append(mat_lotus_light)
me_lotusnenuphar.materials.append(mat_nenuphar)
me_lotusnenuphar.use_remesh_fix_poles = True
me_lotusnenuphar.use_remesh_preserve_attributes = False
me_lotusnenuphar.use_mirror_vertex_groups = False
me_lotusnenuphar.update()

# ---- objects
ob_lotusnenuphar = bpy.data.objects.new('LotusNenuphar', me_lotusnenuphar)

# ---- transforms, parenting, visibility, modifiers, constraints
ob_lotusnenuphar.location = (0.0, 0.0, 0.0)
ob_lotusnenuphar.lineart.crease_threshold = 0.0

# ---- collection membership
col_lotusnenuphar.objects.link(ob_lotusnenuphar)

# ---- scene / render settings (as saved in the file)
scene.frame_start = 1; scene.frame_end = 800; scene.frame_set(802)
scene.render.engine = 'CYCLES'
scene.cycles.use_denoising = False
scene.cycles.samples = 128
scene.cycles.sampling_pattern = 'TABULATED_SOBOL'
scene.cycles.use_adaptive_sampling = False
scene.cycles.use_light_tree = False
scene.view_settings.view_transform = 'Filmic'
bpy.context.view_layer.update()

# ---- added for rendering (the .blend has no active camera): camera
cam_auto = bpy.data.cameras.new('AutoCamera')
cam_auto.lens = 50.0
cam_auto.sensor_width = 36.0
cam_auto.clip_end = 1000.0
ob_auto_camera = bpy.data.objects.new('AutoCamera', cam_auto)
scene.collection.objects.link(ob_auto_camera)
ob_auto_camera.location = (7.20845, -9.92914, 7.03993)
ob_auto_camera.rotation_euler = (1.09748, -7.21219e-08, 0.694738)
scene.camera = ob_auto_camera
bpy.context.view_layer.update()
